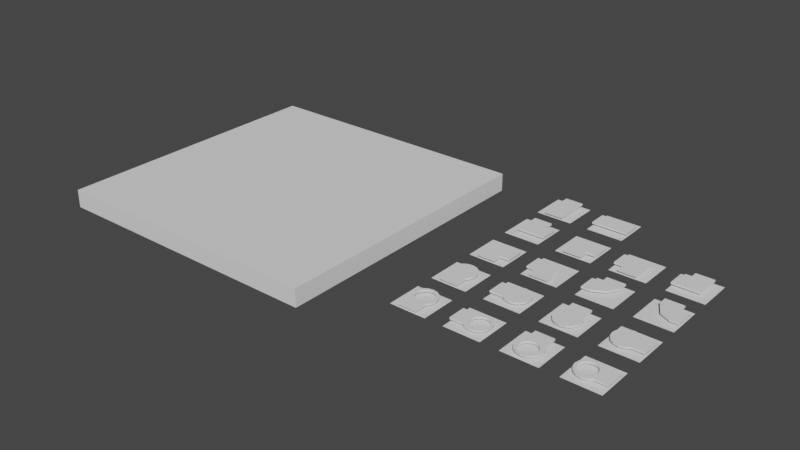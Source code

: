 # Source: Ground_Tiles.blend  (saved by Blender 4.0.36; exported with 4.5.12 LTS)
import bpy
from mathutils import Matrix  # noqa: F401  (used for matrix-valued properties, if any)

bpy.ops.wm.read_factory_settings(use_empty=True)
scene = bpy.context.scene
scene.name = 'Scene'

# ---- collections
col_collection = bpy.data.collections.new('Collection'); scene.collection.children.link(col_collection)

# ---- world
world_world = bpy.data.worlds.new('World'); scene.world = world_world
world_world.use_nodes = True; world_world.node_tree.nodes.clear()
_N = world_world.node_tree.nodes; _L = world_world.node_tree.links
n0 = _N.new('ShaderNodeOutputWorld'); n0.name = 'World Output'; n0.location = (300, 300)
n1 = _N.new('ShaderNodeBackground'); n1.name = 'Background'; n1.location = (10, 300)
n1.inputs[0].default_value = (0.05088, 0.05088, 0.05088, 1.0)
_L.new(n1.outputs[0], n0.inputs[0])
n0.is_active_output = True
world_world.color = (0.05088, 0.05088, 0.05088)
world_world.use_sun_shadow = False
world_world.sun_shadow_jitter_overblur = 0.0

# ---- meshes
me_cube_001 = bpy.data.meshes.new('Cube.001')
me_cube_001.from_pydata([(-1.0, -1.0, -1.0), (-1.0, -1.0, 1.0), (-1.0, 1.0, -1.0), (-1.0, 1.0, 1.0), (1.0, -1.0, -1.0), (1.0, -1.0, 1.0), (1.0, 1.0, -1.0), (1.0, 1.0, 1.0)], [], [(0, 1, 3, 2), (2, 3, 7, 6), (6, 7, 5, 4), (4, 5, 1, 0), (2, 6, 4, 0), (7, 3, 1, 5)])
_uv = me_cube_001.uv_layers.new(name='UVMap')
_uv.uv.foreach_set('vector', [0.375, 0.0, 0.625, 0.0, 0.625, 0.25, 0.375, 0.25, 0.375, 0.25, 0.625, 0.25, 0.625, 0.5, 0.375, 0.5, 0.375, 0.5, 0.625, 0.5, 0.625, 0.75, 0.375, 0.75, 0.375, 0.75, 0.625, 0.75, 0.625, 1.0, 0.375, 1.0, 0.125, 0.5, 0.375, 0.5, 0.375, 0.75, 0.125, 0.75, 0.625, 0.5, 0.875, 0.5, 0.875, 0.75, 0.625, 0.75])
me_cube_001.update()
me_plane_001 = bpy.data.meshes.new('Plane.001')
me_plane_001.from_pydata([(-1.0, -1.0, 0.0), (1.0, -1.0, 0.0), (-1.0, 1.0, 0.0), (1.0, 1.0, 0.0)], [], [(0, 1, 3, 2)])
_uv = me_plane_001.uv_layers.new(name='UVMap')
_uv.uv.foreach_set('vector', [0.0, 0.0, 1.0, 0.0, 1.0, 1.0, 0.0, 1.0])
me_plane_001.update()
me_cube_013 = bpy.data.meshes.new('Cube.013')
me_cube_013.from_pydata([(-1.0, -1.0, 0.0), (-1.0, 1.0, 0.0), (1.0, -1.0, 0.0), (1.0, 1.0, 0.0)], [], [(0, 2, 3, 1)])
_uv = me_cube_013.uv_layers.new(name='UVMap')
_uv.uv.foreach_set('vector', [0.0, 0.0, 1.0, 0.0, 1.0, 1.0, 0.0, 1.0])
me_cube_013.update()
me_cube_014 = bpy.data.meshes.new('Cube.014')
me_cube_014.from_pydata([(-1.0, -1.0, 0.0), (-1.0, 1.0, 0.0), (1.0, -1.0, 0.0), (1.0, 1.0, 0.0)], [], [(0, 2, 3, 1)])
_uv = me_cube_014.uv_layers.new(name='UVMap')
_uv.uv.foreach_set('vector', [0.0, 0.0, 1.0, 0.0, 1.0, 1.0, 0.0, 1.0])
me_cube_014.update()
me_cube_015 = bpy.data.meshes.new('Cube.015')
me_cube_015.from_pydata([(1.0, 1.0, 0.0), (1.0, -1.0, 0.0), (-1.0, 1.0, 0.0), (-1.0, -1.0, 0.0)], [], [(0, 2, 3, 1)])
_uv = me_cube_015.uv_layers.new(name='UVMap')
_uv.uv.foreach_set('vector', [0.0, 0.0, 1.0, 0.0, 1.0, 1.0, 0.0, 1.0])
me_cube_015.update()
me_plane_002 = bpy.data.meshes.new('Plane.002')
me_plane_002.from_pydata([(-1.0, -1.0, 0.0), (1.0, -1.0, 0.0), (-1.0, 1.0, 0.0), (1.0, 1.0, 0.0)], [], [(0, 1, 3, 2)])
_uv = me_plane_002.uv_layers.new(name='UVMap')
_uv.uv.foreach_set('vector', [0.0, 0.0, 1.0, 0.0, 1.0, 1.0, 0.0, 1.0])
me_plane_002.update()
me_cube_017 = bpy.data.meshes.new('Cube.017')
me_cube_017.from_pydata([(1.0, -1.0, 0.0), (-1.0, -1.0, 0.0), (1.0, 1.0, 0.0), (-1.0, 1.0, 0.0)], [], [(0, 2, 3, 1)])
_uv = me_cube_017.uv_layers.new(name='UVMap')
_uv.uv.foreach_set('vector', [0.0, 0.0, 1.0, 0.0, 1.0, 1.0, 0.0, 1.0])
me_cube_017.update()
me_cube_018 = bpy.data.meshes.new('Cube.018')
me_cube_018.from_pydata([(1.0, -1.0, 0.0), (-1.0, -1.0, 0.0), (1.0, 1.0, 0.0), (-1.0, 1.0, 0.0)], [], [(0, 2, 3, 1)])
_uv = me_cube_018.uv_layers.new(name='UVMap')
_uv.uv.foreach_set('vector', [0.0, 0.0, 1.0, 0.0, 1.0, 1.0, 0.0, 1.0])
me_cube_018.update()
me_cube_019 = bpy.data.meshes.new('Cube.019')
me_cube_019.from_pydata([(-1.0, -1.0, 0.0), (-1.0, 1.0, 0.0), (1.0, -1.0, 0.0), (1.0, 1.0, 0.0)], [], [(0, 2, 3, 1)])
_uv = me_cube_019.uv_layers.new(name='UVMap')
_uv.uv.foreach_set('vector', [0.0, 0.0, 1.0, 0.0, 1.0, 1.0, 0.0, 1.0])
me_cube_019.update()
me_cube_020 = bpy.data.meshes.new('Cube.020')
me_cube_020.from_pydata([(-1.0, 1.0, 0.0), (1.0, 1.0, 0.0), (-1.0, -1.0, 0.0), (1.0, -1.0, 0.0)], [], [(0, 2, 3, 1)])
_uv = me_cube_020.uv_layers.new(name='UVMap')
_uv.uv.foreach_set('vector', [0.0, 0.0, 1.0, 0.0, 1.0, 1.0, 0.0, 1.0])
me_cube_020.update()
me_cube_021 = bpy.data.meshes.new('Cube.021')
me_cube_021.from_pydata([(-1.0, 1.0, 0.0), (1.0, 1.0, 0.0), (-1.0, -1.0, 0.0), (1.0, -1.0, 0.0)], [], [(0, 2, 3, 1)])
_uv = me_cube_021.uv_layers.new(name='UVMap')
_uv.uv.foreach_set('vector', [0.0, 0.0, 1.0, 0.0, 1.0, 1.0, 0.0, 1.0])
me_cube_021.update()
me_cube_022 = bpy.data.meshes.new('Cube.022')
me_cube_022.from_pydata([(1.0, 1.0, 0.0), (1.0, -1.0, 0.0), (-1.0, 1.0, 0.0), (-1.0, -1.0, 0.0)], [], [(0, 2, 3, 1)])
_uv = me_cube_022.uv_layers.new(name='UVMap')
_uv.uv.foreach_set('vector', [0.0, 0.0, 1.0, 0.0, 1.0, 1.0, 0.0, 1.0])
me_cube_022.update()
me_cube_023 = bpy.data.meshes.new('Cube.023')
me_cube_023.from_pydata([(1.0, -1.0, 0.0), (-1.0, -1.0, 0.0), (1.0, 1.0, 0.0), (-1.0, 1.0, 0.0)], [], [(0, 2, 3, 1)])
_uv = me_cube_023.uv_layers.new(name='UVMap')
_uv.uv.foreach_set('vector', [0.0, 0.0, 1.0, 0.0, 1.0, 1.0, 0.0, 1.0])
me_cube_023.update()
me_plane_003 = bpy.data.meshes.new('Plane.003')
me_plane_003.from_pydata([], [], [])
_uv = me_plane_003.uv_layers.new(name='UVMap')
_uv.uv.foreach_set('vector', [])
me_plane_003.update()
me_plane_004 = bpy.data.meshes.new('Plane.004')
me_plane_004.from_pydata([(1.0, 1.0, 0.0), (-1.0, 1.0, 0.0), (1.0, -1.0, 0.0), (-1.0, -1.0, 0.0)], [], [(0, 1, 3, 2)])
_uv = me_plane_004.uv_layers.new(name='UVMap')
_uv.uv.foreach_set('vector', [0.0, 0.0, 1.0, 0.0, 1.0, 1.0, 0.0, 1.0])
me_plane_004.update()
me_plane_005 = bpy.data.meshes.new('Plane.005')
me_plane_005.from_pydata([(1.0, -1.0, 0.0), (1.0, 1.0, 0.0), (-1.0, -1.0, 0.0), (-1.0, 1.0, 0.0)], [], [(0, 1, 3, 2)])
_uv = me_plane_005.uv_layers.new(name='UVMap')
_uv.uv.foreach_set('vector', [0.0, 0.0, 1.0, 0.0, 1.0, 1.0, 0.0, 1.0])
me_plane_005.update()
me_plane_006 = bpy.data.meshes.new('Plane.006')
me_plane_006.from_pydata([(-1.0, 1.0, 0.0), (-1.0, -1.0, 0.0), (1.0, 1.0, 0.0), (1.0, -1.0, 0.0)], [], [(0, 1, 3, 2)])
_uv = me_plane_006.uv_layers.new(name='UVMap')
_uv.uv.foreach_set('vector', [0.0, 0.0, 1.0, 0.0, 1.0, 1.0, 0.0, 1.0])
me_plane_006.update()
me_plane_007 = bpy.data.meshes.new('Plane.007')
me_plane_007.from_pydata([(1.0, 1.0, 0.0), (-1.0, 1.0, 0.0), (1.0, -1.0, 0.0), (-1.0, -1.0, 0.0)], [], [(0, 1, 3, 2)])
_uv = me_plane_007.uv_layers.new(name='UVMap')
_uv.uv.foreach_set('vector', [0.0, 0.0, 1.0, 0.0, 1.0, 1.0, 0.0, 1.0])
me_plane_007.update()
me_plane_008 = bpy.data.meshes.new('Plane.008')
me_plane_008.from_pydata([(1.0, -1.0, 0.0), (1.0, 1.0, 0.0), (-1.0, -1.0, 0.0), (-1.0, 1.0, 0.0)], [], [(0, 1, 3, 2)])
_uv = me_plane_008.uv_layers.new(name='UVMap')
_uv.uv.foreach_set('vector', [0.0, 0.0, 1.0, 0.0, 1.0, 1.0, 0.0, 1.0])
me_plane_008.update()
me_plane_009 = bpy.data.meshes.new('Plane.009')
me_plane_009.from_pydata([(-0.272, 0.8566, 0.22), (-0.272, 0.8566, 0.12), (-0.5025, 0.7025, 0.22), (-0.5025, 0.7025, 0.12), (-0.6566, 0.472, 0.22), (-0.6566, 0.472, 0.12), (-0.7107, 0.2, 0.22), (-0.7107, 0.2, 0.12), (-0.6566, -0.07197, 0.22), (-0.6566, -0.07197, 0.12), (-0.5025, -0.3025, 0.22), (-0.5025, -0.3025, 0.12), (0.5025, -0.3025, 0.22), (0.5025, -0.3025, 0.12), (0.6566, -0.07197, 0.22), (0.6566, -0.07197, 0.12), (0.7107, 0.2, 0.22), (0.7107, 0.2, 0.12), (0.6566, 0.472, 0.22), (0.6566, 0.472, 0.12), (0.5025, 0.7025, 0.22), (0.5025, 0.7025, 0.12), (0.272, 0.8566, 0.22), (0.272, 0.8566, 0.12), (-3.137e-09, 0.9107, 0.22), (-3.137e-09, 0.9107, 0.12), (0.5, -0.5, 0.22), (0.5, -0.5, 0.12), (0.5, -1.0, 0.22), (0.5, -1.0, 0.12), (-0.5, -0.5, 0.22), (-0.5, -0.5, 0.12), (-0.5, -1.0, 0.22), (-0.5, -1.0, 0.12)], [], [(10, 11, 31, 30), (12, 10, 30, 26), (13, 12, 26, 27), (11, 13, 27, 31), (22, 24, 0, 2, 4, 6, 8, 10, 12, 14, 16, 18, 20), (25, 23, 21, 19, 17, 15, 13, 11, 9, 7, 5, 3, 1), (1, 0, 24, 25), (3, 2, 0, 1), (5, 4, 2, 3), (7, 6, 4, 5), (9, 8, 6, 7), (11, 10, 8, 9), (15, 14, 12, 13), (17, 16, 14, 15), (19, 18, 16, 17), (21, 20, 18, 19), (23, 22, 20, 21), (25, 24, 22, 23), (26, 30, 32, 28), (31, 27, 29, 33), (29, 28, 32, 33), (27, 26, 28, 29), (33, 32, 30, 31)])
_uv = me_plane_009.uv_layers.new(name='UVMap')
_uv.uv.foreach_set('vector', [0.375, 1.0, 0.375, 0.5, 0.375, 0.25, 0.625, 0.25, 0.625, 1.0, 0.375, 1.0, 0.875, 0.5, 0.625, 0.5, 0.625, 0.5, 0.625, 1.0, 0.625, 0.5, 0.375, 0.5, 0.375, 0.5, 0.625, 0.5, 0.375, 0.5, 0.125, 0.5, 0.9375, 1.0, 0.0, 1.0, 0.0625, 1.0, 0.125, 1.0, 0.1875, 1.0, 0.25, 1.0, 0.3125, 1.0, 0.375, 1.0, 0.625, 1.0, 0.6875, 1.0, 0.75, 1.0, 0.8125, 1.0, 0.875, 1.0, 0.0, 0.5, 0.9375, 0.5, 0.875, 0.5, 0.8125, 0.5, 0.75, 0.5, 0.6875, 0.5, 0.625, 0.5, 0.375, 0.5, 0.3125, 0.5, 0.25, 0.5, 0.1875, 0.5, 0.125, 0.5, 0.0625, 0.5, 0.0625, 0.5, 0.0625, 1.0, 0.0, 1.0, 0.0, 0.5, 0.125, 0.5, 0.125, 1.0, 0.0625, 1.0, 0.0625, 0.5, 0.1875, 0.5, 0.1875, 1.0, 0.125, 1.0, 0.125, 0.5, 0.25, 0.5, 0.25, 1.0, 0.1875, 1.0, 0.1875, 0.5, 0.3125, 0.5, 0.3125, 1.0, 0.25, 1.0, 0.25, 0.5, 0.375, 0.5, 0.375, 1.0, 0.3125, 1.0, 0.3125, 0.5, 0.6875, 0.5, 0.6875, 1.0, 0.625, 1.0, 0.625, 0.5, 0.75, 0.5, 0.75, 1.0, 0.6875, 1.0, 0.6875, 0.5, 0.8125, 0.5, 0.8125, 1.0, 0.75, 1.0, 0.75, 0.5, 0.875, 0.5, 0.875, 1.0, 0.8125, 1.0, 0.8125, 0.5, 0.9375, 0.5, 0.9375, 1.0, 0.875, 1.0, 0.875, 0.5, 1.0, 0.5, 1.0, 1.0, 0.9375, 1.0, 0.9375, 0.5, 0.625, 0.5, 0.875, 0.5, 0.875, 0.75, 0.625, 0.75, 0.125, 0.5, 0.375, 0.5, 0.375, 0.75, 0.125, 0.75, 0.375, 0.75, 0.625, 0.75, 0.625, 1.0, 0.375, 1.0, 0.375, 0.5, 0.625, 0.5, 0.625, 0.75, 0.375, 0.75, 0.375, 0.0, 0.625, 0.0, 0.625, 0.25, 0.375, 0.25])
me_plane_009.update()
me_plane_010 = bpy.data.meshes.new('Plane.010')
me_plane_010.from_pydata([(-0.5, -1.0, 0.12), (-0.5, -1.0, 0.22), (-0.5, -0.5, 0.12), (-0.5, -0.5, 0.22), (0.5, -1.0, 0.12), (0.5, -1.0, 0.22), (0.5, -0.5, 0.12), (0.5, -0.5, 0.22), (-1.56e-08, 0.9107, 0.12), (-1.56e-08, 0.9107, 0.22), (0.272, 0.8566, 0.12), (0.272, 0.8566, 0.22), (0.5025, 0.7025, 0.12), (0.5025, 0.7025, 0.22), (0.6566, 0.472, 0.12), (0.6566, 0.472, 0.22), (0.7107, 0.2, 0.12), (0.7107, 0.2, 0.22), (0.6566, -0.07197, 0.12), (0.6566, -0.07197, 0.22), (0.5025, -0.3025, 0.12), (0.5025, -0.3025, 0.22), (-0.5025, -0.3025, 0.12), (-0.5025, -0.3025, 0.22), (-0.6566, -0.07197, 0.12), (-0.6566, -0.07197, 0.22), (-0.7107, 0.2, 0.12), (-0.7107, 0.2, 0.22), (-0.6566, 0.472, 0.12), (-0.6566, 0.472, 0.22), (-0.5025, 0.7025, 0.12), (-0.5025, 0.7025, 0.22), (-0.272, 0.8566, 0.12), (-0.272, 0.8566, 0.22), (0.4491, 0.476, 0.12), (-0.3437, -0.05374, 0.12), (-0.4491, 0.104, 0.12), (-1.56e-08, -0.1961, 0.12), (0.3437, -0.05374, 0.12), (0.186, -0.1591, 0.12), (-0.186, -0.1591, 0.12), (-0.4381, 0.4925, 0.12), (-0.4491, 0.476, 0.12), (-0.3437, 0.6337, 0.12), (-0.186, 0.7391, 0.12), (-1.56e-08, 0.7761, 0.12), (-0.4861, 0.29, 0.12), (0.186, 0.7391, 0.12), (0.2025, 0.7281, 0.12), (0.3437, 0.6337, 0.12), (0.4861, 0.29, 0.12), (0.4491, 0.104, 0.12), (-0.4491, 0.476, 0.22), (-0.186, 0.7391, 0.22), (-0.3437, 0.6337, 0.22), (-0.4491, 0.104, 0.22), (-0.3437, -0.05374, 0.22), (-0.186, -0.1591, 0.22), (-1.56e-08, -0.1961, 0.22), (0.3437, -0.05374, 0.22), (0.186, -0.1591, 0.22), (0.186, 0.7391, 0.22), (0.4861, 0.29, 0.22), (0.4491, 0.476, 0.22), (0.3437, 0.6337, 0.22), (-0.4861, 0.29, 0.22), (-1.56e-08, 0.7761, 0.22), (0.4491, 0.104, 0.22)], [], [(0, 1, 3, 2), (6, 7, 5, 4), (4, 5, 1, 0), (2, 6, 4, 0), (7, 3, 1, 5), (8, 9, 11, 10), (10, 11, 13, 12), (12, 13, 15, 14), (14, 15, 17, 16), (16, 17, 19, 18), (18, 19, 21, 20), (22, 23, 25, 24), (24, 25, 27, 26), (26, 27, 29, 28), (28, 29, 31, 30), (30, 31, 33, 32), (32, 33, 9, 8), (41, 30, 32, 8, 10, 48, 47, 45, 44, 43), (10, 12, 14, 16, 18, 20, 22, 24, 26, 28, 30, 41, 42, 46, 36, 35, 40, 37, 39, 38, 51, 50, 34, 49, 48), (52, 31, 29, 27, 25, 23, 21, 19, 17, 15, 13, 11, 9, 66, 61, 64, 63, 62, 67, 59, 60, 58, 57, 56, 55, 65), (66, 9, 33, 31, 52, 54, 53), (22, 20, 6, 2), (20, 21, 7, 6), (21, 23, 3, 7), (23, 22, 2, 3), (66, 45, 47, 61), (61, 47, 48, 49, 64), (64, 49, 34, 63), (34, 50, 62, 63), (50, 51, 67, 62), (51, 38, 59, 67), (38, 39, 60, 59), (39, 37, 58, 60), (37, 40, 57, 58), (40, 35, 56, 57), (35, 36, 55, 56), (55, 36, 46, 65), (65, 46, 42, 52), (52, 42, 41, 43, 54), (54, 43, 44, 53), (53, 44, 45, 66)])
_uv = me_plane_010.uv_layers.new(name='UVMap')
_uv.uv.foreach_set('vector', [0.375, 0.0, 0.625, 0.0, 0.625, 0.25, 0.375, 0.25, 0.375, 0.5, 0.625, 0.5, 0.625, 0.75, 0.375, 0.75, 0.375, 0.75, 0.625, 0.75, 0.625, 1.0, 0.375, 1.0, 0.125, 0.5, 0.375, 0.5, 0.375, 0.75, 0.125, 0.75, 0.625, 0.5, 0.875, 0.5, 0.875, 0.75, 0.625, 0.75, 1.0, 0.5, 1.0, 1.0, 0.9375, 1.0, 0.9375, 0.5, 0.9375, 0.5, 0.9375, 1.0, 0.875, 1.0, 0.875, 0.5, 0.875, 0.5, 0.875, 1.0, 0.8125, 1.0, 0.8125, 0.5, 0.8125, 0.5, 0.8125, 1.0, 0.75, 1.0, 0.75, 0.5, 0.75, 0.5, 0.75, 1.0, 0.6875, 1.0, 0.6875, 0.5, 0.6875, 0.5, 0.6875, 1.0, 0.625, 1.0, 0.625, 0.5, 0.375, 0.5, 0.375, 1.0, 0.3125, 1.0, 0.3125, 0.5, 0.3125, 0.5, 0.3125, 1.0, 0.25, 1.0, 0.25, 0.5, 0.25, 0.5, 0.25, 1.0, 0.1875, 1.0, 0.1875, 0.5, 0.1875, 0.5, 0.1875, 1.0, 0.125, 1.0, 0.125, 0.5, 0.125, 0.5, 0.125, 1.0, 0.0625, 1.0, 0.0625, 0.5, 0.0625, 0.5, 0.0625, 1.0, 0.0, 1.0, 0.0, 0.5, 0.1984, 0.5, 0.125, 0.5, 0.0625, 0.5, 0.0, 0.5, 0.9375, 0.5, 0.6675, 0.5, 0.6283, 0.5, 0.1609, 0.5, 0.1143, 0.5, 0.1541, 0.5, 0.9375, 0.5, 0.875, 0.5, 0.8125, 0.5, 0.75, 0.5, 0.6875, 0.5, 0.625, 0.5, 0.375, 0.5, 0.3125, 0.5, 0.25, 0.5, 0.1875, 0.5, 0.125, 0.5, 0.1984, 0.5, 0.2028, 0.5, 0.2542, 0.5, 0.308, 0.5, 0.3671, 0.5, 0.4306, 0.5, 0.4897, 0.5, 0.5452, 0.5, 0.6047, 0.5, 0.6663, 0.5, 0.7236, 0.5, 0.7751, 0.5, 0.8097, 0.5, 0.6675, 0.5, 0.2028, 1.0, 0.125, 1.0, 0.1875, 1.0, 0.25, 1.0, 0.3125, 1.0, 0.375, 1.0, 0.625, 1.0, 0.6875, 1.0, 0.75, 1.0, 0.8125, 1.0, 0.875, 1.0, 0.9375, 1.0, 0.0, 1.0, 0.1609, 1.0, 0.6283, 1.0, 0.8097, 1.0, 0.7751, 1.0, 0.7236, 1.0, 0.6663, 1.0, 0.6047, 1.0, 0.5452, 1.0, 0.4897, 1.0, 0.4306, 1.0, 0.3671, 1.0, 0.308, 1.0, 0.2542, 1.0, 0.1609, 1.0, 0.0, 1.0, 0.0625, 1.0, 0.125, 1.0, 0.2028, 1.0, 0.1541, 1.0, 0.1143, 1.0, 0.375, 0.5, 0.625, 0.5, 0.375, 0.5, 0.125, 0.5, 0.625, 0.5, 0.625, 1.0, 0.625, 0.5, 0.375, 0.5, 0.625, 1.0, 0.375, 1.0, 0.875, 0.5, 0.625, 0.5, 0.375, 1.0, 0.375, 0.5, 0.375, 0.25, 0.625, 0.25, 1.0, 0.9477, 1.0, 0.5523, 0.9375, 0.5523, 0.9375, 0.9477, 0.9375, 0.9477, 0.9375, 0.5523, 0.931, 0.5523, 0.875, 0.5523, 0.875, 0.9477, 0.875, 0.9477, 0.875, 0.5523, 0.8125, 0.5523, 0.8125, 0.9477, 0.8125, 0.5523, 0.75, 0.5523, 0.75, 0.9477, 0.8125, 0.9477, 0.75, 0.5523, 0.6875, 0.5523, 0.6875, 0.9477, 0.75, 0.9477, 0.6875, 0.5523, 0.625, 0.5523, 0.625, 0.9477, 0.6875, 0.9477, 0.625, 0.5523, 0.5625, 0.5523, 0.5625, 0.9477, 0.625, 0.9477, 0.5625, 0.5523, 0.5, 0.5523, 0.5, 0.9477, 0.5625, 0.9477, 0.5, 0.5523, 0.4375, 0.5523, 0.4375, 0.9477, 0.5, 0.9477, 0.4375, 0.5523, 0.375, 0.5523, 0.375, 0.9477, 0.4375, 0.9477, 0.375, 0.5523, 0.3125, 0.5523, 0.3125, 0.9477, 0.375, 0.9477, 0.3125, 0.9477, 0.3125, 0.5523, 0.25, 0.5523, 0.25, 0.9477, 0.25, 0.9477, 0.25, 0.5523, 0.1875, 0.5523, 0.1875, 0.9477, 0.1875, 0.9477, 0.1875, 0.5523, 0.181, 0.5523, 0.125, 0.5523, 0.125, 0.9477, 0.125, 0.9477, 0.125, 0.5523, 0.0625, 0.5523, 0.0625, 0.9477, 0.0625, 0.9477, 0.0625, 0.5523, 0.0, 0.5523, 0.0, 0.9477])
me_plane_010.update()
me_cube_002 = bpy.data.meshes.new('Cube.002')
me_cube_002.from_pydata([(1.0, -0.5, 0.12), (1.0, -0.5, 0.22), (-0.5, -0.5, 0.12), (-0.5, -0.5, 0.22), (1.0, 0.5, 0.12), (1.0, 0.5, 0.22), (-0.5, 0.5, 0.12), (-0.5, 0.5, 0.22), (0.5, -0.5, 0.12), (0.5, -0.5, 0.22), (0.5, 0.5, 0.12), (0.5, 0.5, 0.22), (-0.5, 1.0, 0.22), (0.5, 1.0, 0.22), (-0.5, 1.0, 0.12), (0.5, 1.0, 0.12)], [], [(8, 9, 3, 2), (2, 3, 7, 6), (10, 11, 5, 4), (4, 5, 1, 0), (8, 10, 4, 0), (11, 9, 1, 5), (7, 3, 9, 11), (2, 6, 10, 8), (0, 1, 9, 8), (11, 13, 12, 7), (10, 6, 14, 15), (6, 7, 12, 14), (12, 13, 15, 14), (10, 15, 13, 11)])
_uv = me_cube_002.uv_layers.new(name='UVMap')
_uv.uv.foreach_set('vector', [0.375, 0.125, 0.625, 0.125, 0.625, 0.25, 0.375, 0.25, 0.375, 0.25, 0.625, 0.25, 0.625, 0.5, 0.375, 0.5, 0.375, 0.625, 0.625, 0.625, 0.625, 0.75, 0.375, 0.75, 0.375, 0.75, 0.625, 0.75, 0.625, 1.0, 0.375, 1.0, 0.125, 0.625, 0.375, 0.625, 0.375, 0.75, 0.125, 0.75, 0.625, 0.625, 0.875, 0.625, 0.875, 0.75, 0.625, 0.75, 0.625, 0.5, 0.875, 0.5, 0.875, 0.625, 0.625, 0.625, 0.125, 0.5, 0.375, 0.5, 0.375, 0.625, 0.125, 0.625, 0.375, 0.0, 0.625, 0.0, 0.625, 0.125, 0.375, 0.125, 0.625, 0.625, 0.625, 0.625, 0.625, 0.5, 0.625, 0.5, 0.375, 0.625, 0.375, 0.5, 0.375, 0.5, 0.375, 0.625, 0.375, 0.5, 0.625, 0.5, 0.625, 0.5, 0.375, 0.5, 0.625, 0.5, 0.625, 0.625, 0.375, 0.625, 0.375, 0.5, 0.375, 0.625, 0.375, 0.625, 0.625, 0.625, 0.625, 0.625])
me_cube_002.update()
me_cube_003 = bpy.data.meshes.new('Cube.003')
me_cube_003.from_pydata([(-0.5, -1.0, 0.12), (-0.5, -1.0, 0.22), (-0.2, 0.1, 0.12), (-0.2, 0.1, 0.22), (0.5, -1.0, 0.12), (0.5, -1.0, 0.22), (0.5, 0.5, 0.12), (0.5, 0.5, 0.22), (-0.5, -0.5, 0.12), (-0.5, -0.5, 0.22), (0.5, -0.5, 0.12), (0.5, -0.5, 0.22), (1.0, 0.5, 0.22), (1.0, -0.5, 0.22), (1.0, 0.5, 0.12), (1.0, -0.5, 0.12)], [], [(8, 9, 3, 2), (2, 3, 7, 6), (10, 11, 5, 4), (4, 5, 1, 0), (8, 10, 4, 0), (11, 9, 1, 5), (7, 3, 9, 11), (2, 6, 10, 8), (13, 15, 14, 12), (0, 1, 9, 8), (11, 13, 12, 7), (11, 10, 15, 13), (10, 6, 14, 15), (6, 7, 12, 14)])
_uv = me_cube_003.uv_layers.new(name='UVMap')
_uv.uv.foreach_set('vector', [0.375, 0.125, 0.625, 0.125, 0.625, 0.25, 0.375, 0.25, 0.375, 0.25, 0.625, 0.25, 0.625, 0.5, 0.375, 0.5, 0.375, 0.625, 0.625, 0.625, 0.625, 0.75, 0.375, 0.75, 0.375, 0.75, 0.625, 0.75, 0.625, 1.0, 0.375, 1.0, 0.125, 0.625, 0.375, 0.625, 0.375, 0.75, 0.125, 0.75, 0.625, 0.625, 0.875, 0.625, 0.875, 0.75, 0.625, 0.75, 0.625, 0.5, 0.875, 0.5, 0.875, 0.625, 0.625, 0.625, 0.125, 0.5, 0.375, 0.5, 0.375, 0.625, 0.125, 0.625, 0.625, 0.625, 0.625, 0.625, 0.625, 0.5, 0.625, 0.5, 0.375, 0.0, 0.625, 0.0, 0.625, 0.125, 0.375, 0.125, 0.625, 0.625, 0.625, 0.625, 0.625, 0.5, 0.625, 0.5, 0.625, 0.625, 0.375, 0.625, 0.625, 0.625, 0.625, 0.625, 0.375, 0.625, 0.375, 0.5, 0.625, 0.5, 0.625, 0.625, 0.375, 0.5, 0.625, 0.5, 0.625, 0.5, 0.625, 0.5])
me_cube_003.update()
me_cube_004 = bpy.data.meshes.new('Cube.004')
me_cube_004.from_pydata([(-0.5, -1.0, 0.12), (-0.5, -1.0, 0.22), (-0.5, 1.0, 0.12), (-0.5, 1.0, 0.22), (0.5, -1.0, 0.12), (0.5, -1.0, 0.22), (0.5, 1.0, 0.12), (0.5, 1.0, 0.22)], [], [(0, 1, 3, 2), (2, 3, 7, 6), (6, 7, 5, 4), (4, 5, 1, 0), (2, 6, 4, 0), (7, 3, 1, 5)])
_uv = me_cube_004.uv_layers.new(name='UVMap')
_uv.uv.foreach_set('vector', [0.375, 0.0, 0.625, 0.0, 0.625, 0.25, 0.375, 0.25, 0.375, 0.25, 0.625, 0.25, 0.625, 0.5, 0.375, 0.5, 0.375, 0.5, 0.625, 0.5, 0.625, 0.75, 0.375, 0.75, 0.375, 0.75, 0.625, 0.75, 0.625, 1.0, 0.375, 1.0, 0.125, 0.5, 0.375, 0.5, 0.375, 0.75, 0.125, 0.75, 0.625, 0.5, 0.875, 0.5, 0.875, 0.75, 0.625, 0.75])
me_cube_004.update()
me_cube_005 = bpy.data.meshes.new('Cube.005')
me_cube_005.from_pydata([(1.0, -0.5, 0.12), (1.0, -0.5, 0.22), (-1.0, -0.5, 0.12), (-1.0, -0.5, 0.22), (1.0, 0.5, 0.12), (1.0, 0.5, 0.22), (-1.0, 0.5, 0.12), (-1.0, 0.5, 0.22)], [], [(0, 1, 3, 2), (2, 3, 7, 6), (6, 7, 5, 4), (4, 5, 1, 0), (2, 6, 4, 0), (7, 3, 1, 5)])
_uv = me_cube_005.uv_layers.new(name='UVMap')
_uv.uv.foreach_set('vector', [0.375, 0.0, 0.625, 0.0, 0.625, 0.25, 0.375, 0.25, 0.375, 0.25, 0.625, 0.25, 0.625, 0.5, 0.375, 0.5, 0.375, 0.5, 0.625, 0.5, 0.625, 0.75, 0.375, 0.75, 0.375, 0.75, 0.625, 0.75, 0.625, 1.0, 0.375, 1.0, 0.125, 0.5, 0.375, 0.5, 0.375, 0.75, 0.125, 0.75, 0.625, 0.5, 0.875, 0.5, 0.875, 0.75, 0.625, 0.75])
me_cube_005.update()
me_cube_006 = bpy.data.meshes.new('Cube.006')
me_cube_006.from_pydata([(-0.5, -1.0, 0.12), (-0.5, -1.0, 0.22), (-0.5, 0.5, 0.12), (-0.5, 0.5, 0.22), (0.5, -1.0, 0.12), (0.5, -1.0, 0.22), (0.5, 0.5, 0.12), (0.5, 0.5, 0.22), (-0.5, -0.5, 0.12), (-0.5, -0.5, 0.22), (0.5, -0.5, 0.12), (0.5, -0.5, 0.22), (1.0, 0.5, 0.22), (1.0, -0.5, 0.22), (1.0, 0.5, 0.12), (1.0, -0.5, 0.12)], [], [(8, 9, 3, 2), (2, 3, 7, 6), (10, 11, 5, 4), (4, 5, 1, 0), (8, 10, 4, 0), (11, 9, 1, 5), (7, 3, 9, 11), (2, 6, 10, 8), (0, 1, 9, 8), (11, 13, 12, 7), (10, 6, 14, 15), (6, 7, 12, 14), (12, 13, 15, 14), (10, 15, 13, 11)])
_uv = me_cube_006.uv_layers.new(name='UVMap')
_uv.uv.foreach_set('vector', [0.375, 0.125, 0.625, 0.125, 0.625, 0.25, 0.375, 0.25, 0.375, 0.25, 0.625, 0.25, 0.625, 0.5, 0.375, 0.5, 0.375, 0.625, 0.625, 0.625, 0.625, 0.75, 0.375, 0.75, 0.375, 0.75, 0.625, 0.75, 0.625, 1.0, 0.375, 1.0, 0.125, 0.625, 0.375, 0.625, 0.375, 0.75, 0.125, 0.75, 0.625, 0.625, 0.875, 0.625, 0.875, 0.75, 0.625, 0.75, 0.625, 0.5, 0.875, 0.5, 0.875, 0.625, 0.625, 0.625, 0.125, 0.5, 0.375, 0.5, 0.375, 0.625, 0.125, 0.625, 0.375, 0.0, 0.625, 0.0, 0.625, 0.125, 0.375, 0.125, 0.625, 0.625, 0.625, 0.625, 0.625, 0.5, 0.625, 0.5, 0.375, 0.625, 0.375, 0.5, 0.375, 0.5, 0.375, 0.625, 0.375, 0.5, 0.625, 0.5, 0.625, 0.5, 0.375, 0.5, 0.625, 0.5, 0.625, 0.625, 0.375, 0.625, 0.375, 0.5, 0.375, 0.625, 0.375, 0.625, 0.625, 0.625, 0.625, 0.625])
me_cube_006.update()
me_cube_007 = bpy.data.meshes.new('Cube.007')
me_cube_007.from_pydata([(-1.0, 0.5, 0.12), (-1.0, 0.5, 0.22), (0.1, 0.2, 0.12), (0.1, 0.2, 0.22), (-1.0, -0.5, 0.12), (-1.0, -0.5, 0.22), (0.5, -0.5, 0.12), (0.5, -0.5, 0.22), (-0.5, 0.5, 0.12), (-0.5, 0.5, 0.22), (-0.5, -0.5, 0.12), (-0.5, -0.5, 0.22), (0.5, -1.0, 0.22), (-0.5, -1.0, 0.22), (0.5, -1.0, 0.12), (-0.5, -1.0, 0.12)], [], [(8, 9, 3, 2), (2, 3, 7, 6), (10, 11, 5, 4), (4, 5, 1, 0), (8, 10, 4, 0), (11, 9, 1, 5), (7, 3, 9, 11), (2, 6, 10, 8), (13, 15, 14, 12), (0, 1, 9, 8), (11, 13, 12, 7), (11, 10, 15, 13), (10, 6, 14, 15), (6, 7, 12, 14)])
_uv = me_cube_007.uv_layers.new(name='UVMap')
_uv.uv.foreach_set('vector', [0.375, 0.125, 0.625, 0.125, 0.625, 0.25, 0.375, 0.25, 0.375, 0.25, 0.625, 0.25, 0.625, 0.5, 0.375, 0.5, 0.375, 0.625, 0.625, 0.625, 0.625, 0.75, 0.375, 0.75, 0.375, 0.75, 0.625, 0.75, 0.625, 1.0, 0.375, 1.0, 0.125, 0.625, 0.375, 0.625, 0.375, 0.75, 0.125, 0.75, 0.625, 0.625, 0.875, 0.625, 0.875, 0.75, 0.625, 0.75, 0.625, 0.5, 0.875, 0.5, 0.875, 0.625, 0.625, 0.625, 0.125, 0.5, 0.375, 0.5, 0.375, 0.625, 0.125, 0.625, 0.625, 0.625, 0.625, 0.625, 0.625, 0.5, 0.625, 0.5, 0.375, 0.0, 0.625, 0.0, 0.625, 0.125, 0.375, 0.125, 0.625, 0.625, 0.625, 0.625, 0.625, 0.5, 0.625, 0.5, 0.625, 0.625, 0.375, 0.625, 0.625, 0.625, 0.625, 0.625, 0.375, 0.625, 0.375, 0.5, 0.625, 0.5, 0.625, 0.625, 0.375, 0.5, 0.625, 0.5, 0.625, 0.5, 0.625, 0.5])
me_cube_007.update()
me_plane_011 = bpy.data.meshes.new('Plane.011')
me_plane_011.from_pydata([(-1.0, 1.0, 0.0), (-1.0, -1.0, 0.0), (1.0, 1.0, 0.0), (1.0, -1.0, 0.0)], [], [(0, 1, 3, 2)])
_uv = me_plane_011.uv_layers.new(name='UVMap')
_uv.uv.foreach_set('vector', [0.0, 0.0, 1.0, 0.0, 1.0, 1.0, 0.0, 1.0])
me_plane_011.update()
me_plane_012 = bpy.data.meshes.new('Plane.012')
me_plane_012.from_pydata([(-1.0, 0.5, 0.12), (-1.0, 0.5, 0.22), (-0.5, 0.5, 0.12), (-0.5, 0.5, 0.22), (-1.0, -0.5, 0.12), (-1.0, -0.5, 0.22), (-0.5, -0.5, 0.12), (-0.5, -0.5, 0.22), (0.9107, -3.667e-08, 0.12), (0.9107, -3.667e-08, 0.22), (0.8566, -0.272, 0.12), (0.8566, -0.272, 0.22), (0.7025, -0.5025, 0.12), (0.7025, -0.5025, 0.22), (0.472, -0.6566, 0.12), (0.472, -0.6566, 0.22), (0.2, -0.7107, 0.12), (0.2, -0.7107, 0.22), (-0.07197, -0.6566, 0.12), (-0.07197, -0.6566, 0.22), (-0.3025, -0.5025, 0.12), (-0.3025, -0.5025, 0.22), (-0.3025, 0.5025, 0.12), (-0.3025, 0.5025, 0.22), (-0.07197, 0.6566, 0.12), (-0.07197, 0.6566, 0.22), (0.2, 0.7107, 0.12), (0.2, 0.7107, 0.22), (0.472, 0.6566, 0.12), (0.472, 0.6566, 0.22), (0.7025, 0.5025, 0.12), (0.7025, 0.5025, 0.22), (0.8566, 0.272, 0.12), (0.8566, 0.272, 0.22)], [], [(0, 1, 3, 2), (6, 7, 5, 4), (4, 5, 1, 0), (2, 6, 4, 0), (7, 3, 1, 5), (8, 9, 11, 10), (10, 11, 13, 12), (12, 13, 15, 14), (14, 15, 17, 16), (16, 17, 19, 18), (18, 19, 21, 20), (22, 23, 25, 24), (24, 25, 27, 26), (26, 27, 29, 28), (28, 29, 31, 30), (30, 31, 33, 32), (32, 33, 9, 8), (8, 10, 12, 14, 16, 18, 20, 22, 24, 26, 28, 30, 32), (11, 9, 33, 31, 29, 27, 25, 23, 21, 19, 17, 15, 13), (22, 20, 6, 2), (20, 21, 7, 6), (21, 23, 3, 7), (23, 22, 2, 3)])
_uv = me_plane_012.uv_layers.new(name='UVMap')
_uv.uv.foreach_set('vector', [0.375, 0.0, 0.625, 0.0, 0.625, 0.25, 0.375, 0.25, 0.375, 0.5, 0.625, 0.5, 0.625, 0.75, 0.375, 0.75, 0.375, 0.75, 0.625, 0.75, 0.625, 1.0, 0.375, 1.0, 0.125, 0.5, 0.375, 0.5, 0.375, 0.75, 0.125, 0.75, 0.625, 0.5, 0.875, 0.5, 0.875, 0.75, 0.625, 0.75, 1.0, 0.5, 1.0, 1.0, 0.9375, 1.0, 0.9375, 0.5, 0.9375, 0.5, 0.9375, 1.0, 0.875, 1.0, 0.875, 0.5, 0.875, 0.5, 0.875, 1.0, 0.8125, 1.0, 0.8125, 0.5, 0.8125, 0.5, 0.8125, 1.0, 0.75, 1.0, 0.75, 0.5, 0.75, 0.5, 0.75, 1.0, 0.6875, 1.0, 0.6875, 0.5, 0.6875, 0.5, 0.6875, 1.0, 0.625, 1.0, 0.625, 0.5, 0.375, 0.5, 0.375, 1.0, 0.3125, 1.0, 0.3125, 0.5, 0.3125, 0.5, 0.3125, 1.0, 0.25, 1.0, 0.25, 0.5, 0.25, 0.5, 0.25, 1.0, 0.1875, 1.0, 0.1875, 0.5, 0.1875, 0.5, 0.1875, 1.0, 0.125, 1.0, 0.125, 0.5, 0.125, 0.5, 0.125, 1.0, 0.0625, 1.0, 0.0625, 0.5, 0.0625, 0.5, 0.0625, 1.0, 0.0, 1.0, 0.0, 0.5, 0.0, 0.5, 0.9375, 0.5, 0.875, 0.5, 0.8125, 0.5, 0.75, 0.5, 0.6875, 0.5, 0.625, 0.5, 0.375, 0.5, 0.3125, 0.5, 0.25, 0.5, 0.1875, 0.5, 0.125, 0.5, 0.0625, 0.5, 0.9375, 1.0, 0.0, 1.0, 0.0625, 1.0, 0.125, 1.0, 0.1875, 1.0, 0.25, 1.0, 0.3125, 1.0, 0.375, 1.0, 0.625, 1.0, 0.6875, 1.0, 0.75, 1.0, 0.8125, 1.0, 0.875, 1.0, 0.375, 0.5, 0.625, 0.5, 0.375, 0.5, 0.125, 0.5, 0.625, 0.5, 0.625, 1.0, 0.625, 0.5, 0.375, 0.5, 0.625, 1.0, 0.375, 1.0, 0.875, 0.5, 0.625, 0.5, 0.375, 1.0, 0.375, 0.5, 0.375, 0.25, 0.625, 0.25])
me_plane_012.update()
me_plane_013 = bpy.data.meshes.new('Plane.013')
me_plane_013.from_pydata([(0.5, 1.0, 0.12), (0.5, 1.0, 0.22), (0.5, 0.5, 0.12), (0.5, 0.5, 0.22), (-0.5, 1.0, 0.12), (-0.5, 1.0, 0.22), (-0.5, 0.5, 0.12), (-0.5, 0.5, 0.22), (-2.936e-07, -0.9107, 0.12), (-2.936e-07, -0.9107, 0.22), (-0.272, -0.8566, 0.12), (-0.272, -0.8566, 0.22), (-0.5025, -0.7025, 0.12), (-0.5025, -0.7025, 0.22), (-0.6566, -0.472, 0.12), (-0.6566, -0.472, 0.22), (-0.7107, -0.2, 0.12), (-0.7107, -0.2, 0.22), (-0.6566, 0.07197, 0.12), (-0.6566, 0.07197, 0.22), (-0.5025, 0.3025, 0.12), (-0.5025, 0.3025, 0.22), (0.5025, 0.3025, 0.12), (0.5025, 0.3025, 0.22), (0.6566, 0.07197, 0.12), (0.6566, 0.07197, 0.22), (0.7107, -0.2, 0.12), (0.7107, -0.2, 0.22), (0.6566, -0.472, 0.12), (0.6566, -0.472, 0.22), (0.5025, -0.7025, 0.12), (0.5025, -0.7025, 0.22), (0.272, -0.8566, 0.12), (0.272, -0.8566, 0.22)], [], [(0, 1, 3, 2), (6, 7, 5, 4), (4, 5, 1, 0), (2, 6, 4, 0), (7, 3, 1, 5), (8, 9, 11, 10), (10, 11, 13, 12), (12, 13, 15, 14), (14, 15, 17, 16), (16, 17, 19, 18), (18, 19, 21, 20), (22, 23, 25, 24), (24, 25, 27, 26), (26, 27, 29, 28), (28, 29, 31, 30), (30, 31, 33, 32), (32, 33, 9, 8), (8, 10, 12, 14, 16, 18, 20, 22, 24, 26, 28, 30, 32), (11, 9, 33, 31, 29, 27, 25, 23, 21, 19, 17, 15, 13), (22, 20, 6, 2), (20, 21, 7, 6), (21, 23, 3, 7), (23, 22, 2, 3)])
_uv = me_plane_013.uv_layers.new(name='UVMap')
_uv.uv.foreach_set('vector', [0.375, 0.0, 0.625, 0.0, 0.625, 0.25, 0.375, 0.25, 0.375, 0.5, 0.625, 0.5, 0.625, 0.75, 0.375, 0.75, 0.375, 0.75, 0.625, 0.75, 0.625, 1.0, 0.375, 1.0, 0.125, 0.5, 0.375, 0.5, 0.375, 0.75, 0.125, 0.75, 0.625, 0.5, 0.875, 0.5, 0.875, 0.75, 0.625, 0.75, 1.0, 0.5, 1.0, 1.0, 0.9375, 1.0, 0.9375, 0.5, 0.9375, 0.5, 0.9375, 1.0, 0.875, 1.0, 0.875, 0.5, 0.875, 0.5, 0.875, 1.0, 0.8125, 1.0, 0.8125, 0.5, 0.8125, 0.5, 0.8125, 1.0, 0.75, 1.0, 0.75, 0.5, 0.75, 0.5, 0.75, 1.0, 0.6875, 1.0, 0.6875, 0.5, 0.6875, 0.5, 0.6875, 1.0, 0.625, 1.0, 0.625, 0.5, 0.375, 0.5, 0.375, 1.0, 0.3125, 1.0, 0.3125, 0.5, 0.3125, 0.5, 0.3125, 1.0, 0.25, 1.0, 0.25, 0.5, 0.25, 0.5, 0.25, 1.0, 0.1875, 1.0, 0.1875, 0.5, 0.1875, 0.5, 0.1875, 1.0, 0.125, 1.0, 0.125, 0.5, 0.125, 0.5, 0.125, 1.0, 0.0625, 1.0, 0.0625, 0.5, 0.0625, 0.5, 0.0625, 1.0, 0.0, 1.0, 0.0, 0.5, 0.0, 0.5, 0.9375, 0.5, 0.875, 0.5, 0.8125, 0.5, 0.75, 0.5, 0.6875, 0.5, 0.625, 0.5, 0.375, 0.5, 0.3125, 0.5, 0.25, 0.5, 0.1875, 0.5, 0.125, 0.5, 0.0625, 0.5, 0.9375, 1.0, 0.0, 1.0, 0.0625, 1.0, 0.125, 1.0, 0.1875, 1.0, 0.25, 1.0, 0.3125, 1.0, 0.375, 1.0, 0.625, 1.0, 0.6875, 1.0, 0.75, 1.0, 0.8125, 1.0, 0.875, 1.0, 0.375, 0.5, 0.625, 0.5, 0.375, 0.5, 0.125, 0.5, 0.625, 0.5, 0.625, 1.0, 0.625, 0.5, 0.375, 0.5, 0.625, 1.0, 0.375, 1.0, 0.875, 0.5, 0.625, 0.5, 0.375, 1.0, 0.375, 0.5, 0.375, 0.25, 0.625, 0.25])
me_plane_013.update()
me_plane_014 = bpy.data.meshes.new('Plane.014')
me_plane_014.from_pydata([(1.0, -0.5, 0.12), (1.0, -0.5, 0.22), (0.5, -0.5, 0.12), (0.5, -0.5, 0.22), (1.0, 0.5, 0.12), (1.0, 0.5, 0.22), (0.5, 0.5, 0.12), (0.5, 0.5, 0.22), (-0.9107, 4.42e-07, 0.12), (-0.9107, 4.42e-07, 0.22), (-0.8566, 0.272, 0.12), (-0.8566, 0.272, 0.22), (-0.7025, 0.5025, 0.12), (-0.7025, 0.5025, 0.22), (-0.472, 0.6566, 0.12), (-0.472, 0.6566, 0.22), (-0.2, 0.7107, 0.12), (-0.2, 0.7107, 0.22), (0.07197, 0.6566, 0.12), (0.07197, 0.6566, 0.22), (0.3025, 0.5025, 0.12), (0.3025, 0.5025, 0.22), (0.3025, -0.5025, 0.12), (0.3025, -0.5025, 0.22), (0.07197, -0.6566, 0.12), (0.07197, -0.6566, 0.22), (-0.2, -0.7107, 0.12), (-0.2, -0.7107, 0.22), (-0.472, -0.6566, 0.12), (-0.472, -0.6566, 0.22), (-0.7025, -0.5025, 0.12), (-0.7025, -0.5025, 0.22), (-0.8566, -0.272, 0.12), (-0.8566, -0.272, 0.22)], [], [(0, 1, 3, 2), (6, 7, 5, 4), (4, 5, 1, 0), (2, 6, 4, 0), (7, 3, 1, 5), (8, 9, 11, 10), (10, 11, 13, 12), (12, 13, 15, 14), (14, 15, 17, 16), (16, 17, 19, 18), (18, 19, 21, 20), (22, 23, 25, 24), (24, 25, 27, 26), (26, 27, 29, 28), (28, 29, 31, 30), (30, 31, 33, 32), (32, 33, 9, 8), (8, 10, 12, 14, 16, 18, 20, 22, 24, 26, 28, 30, 32), (11, 9, 33, 31, 29, 27, 25, 23, 21, 19, 17, 15, 13), (22, 20, 6, 2), (20, 21, 7, 6), (21, 23, 3, 7), (23, 22, 2, 3)])
_uv = me_plane_014.uv_layers.new(name='UVMap')
_uv.uv.foreach_set('vector', [0.375, 0.0, 0.625, 0.0, 0.625, 0.25, 0.375, 0.25, 0.375, 0.5, 0.625, 0.5, 0.625, 0.75, 0.375, 0.75, 0.375, 0.75, 0.625, 0.75, 0.625, 1.0, 0.375, 1.0, 0.125, 0.5, 0.375, 0.5, 0.375, 0.75, 0.125, 0.75, 0.625, 0.5, 0.875, 0.5, 0.875, 0.75, 0.625, 0.75, 1.0, 0.5, 1.0, 1.0, 0.9375, 1.0, 0.9375, 0.5, 0.9375, 0.5, 0.9375, 1.0, 0.875, 1.0, 0.875, 0.5, 0.875, 0.5, 0.875, 1.0, 0.8125, 1.0, 0.8125, 0.5, 0.8125, 0.5, 0.8125, 1.0, 0.75, 1.0, 0.75, 0.5, 0.75, 0.5, 0.75, 1.0, 0.6875, 1.0, 0.6875, 0.5, 0.6875, 0.5, 0.6875, 1.0, 0.625, 1.0, 0.625, 0.5, 0.375, 0.5, 0.375, 1.0, 0.3125, 1.0, 0.3125, 0.5, 0.3125, 0.5, 0.3125, 1.0, 0.25, 1.0, 0.25, 0.5, 0.25, 0.5, 0.25, 1.0, 0.1875, 1.0, 0.1875, 0.5, 0.1875, 0.5, 0.1875, 1.0, 0.125, 1.0, 0.125, 0.5, 0.125, 0.5, 0.125, 1.0, 0.0625, 1.0, 0.0625, 0.5, 0.0625, 0.5, 0.0625, 1.0, 0.0, 1.0, 0.0, 0.5, 0.0, 0.5, 0.9375, 0.5, 0.875, 0.5, 0.8125, 0.5, 0.75, 0.5, 0.6875, 0.5, 0.625, 0.5, 0.375, 0.5, 0.3125, 0.5, 0.25, 0.5, 0.1875, 0.5, 0.125, 0.5, 0.0625, 0.5, 0.9375, 1.0, 0.0, 1.0, 0.0625, 1.0, 0.125, 1.0, 0.1875, 1.0, 0.25, 1.0, 0.3125, 1.0, 0.375, 1.0, 0.625, 1.0, 0.6875, 1.0, 0.75, 1.0, 0.8125, 1.0, 0.875, 1.0, 0.375, 0.5, 0.625, 0.5, 0.375, 0.5, 0.125, 0.5, 0.625, 0.5, 0.625, 1.0, 0.625, 0.5, 0.375, 0.5, 0.625, 1.0, 0.375, 1.0, 0.875, 0.5, 0.625, 0.5, 0.375, 1.0, 0.375, 0.5, 0.375, 0.25, 0.625, 0.25])
me_plane_014.update()
me_cube_008 = bpy.data.meshes.new('Cube.008')
me_cube_008.from_pydata([(-1.0, 0.5, 0.12), (-1.0, 0.5, 0.22), (0.5, 0.5, 0.12), (0.5, 0.5, 0.22), (-1.0, -0.5, 0.12), (-1.0, -0.5, 0.22), (0.5, -0.5, 0.12), (0.5, -0.5, 0.22), (-0.5, 0.5, 0.12), (-0.5, 0.5, 0.22), (-0.5, -0.5, 0.12), (-0.5, -0.5, 0.22), (0.5, -1.0, 0.22), (-0.5, -1.0, 0.22), (0.5, -1.0, 0.12), (-0.5, -1.0, 0.12)], [], [(8, 9, 3, 2), (2, 3, 7, 6), (10, 11, 5, 4), (4, 5, 1, 0), (8, 10, 4, 0), (11, 9, 1, 5), (7, 3, 9, 11), (2, 6, 10, 8), (0, 1, 9, 8), (11, 13, 12, 7), (10, 6, 14, 15), (6, 7, 12, 14), (12, 13, 15, 14), (10, 15, 13, 11)])
_uv = me_cube_008.uv_layers.new(name='UVMap')
_uv.uv.foreach_set('vector', [0.375, 0.125, 0.625, 0.125, 0.625, 0.25, 0.375, 0.25, 0.375, 0.25, 0.625, 0.25, 0.625, 0.5, 0.375, 0.5, 0.375, 0.625, 0.625, 0.625, 0.625, 0.75, 0.375, 0.75, 0.375, 0.75, 0.625, 0.75, 0.625, 1.0, 0.375, 1.0, 0.125, 0.625, 0.375, 0.625, 0.375, 0.75, 0.125, 0.75, 0.625, 0.625, 0.875, 0.625, 0.875, 0.75, 0.625, 0.75, 0.625, 0.5, 0.875, 0.5, 0.875, 0.625, 0.625, 0.625, 0.125, 0.5, 0.375, 0.5, 0.375, 0.625, 0.125, 0.625, 0.375, 0.0, 0.625, 0.0, 0.625, 0.125, 0.375, 0.125, 0.625, 0.625, 0.625, 0.625, 0.625, 0.5, 0.625, 0.5, 0.375, 0.625, 0.375, 0.5, 0.375, 0.5, 0.375, 0.625, 0.375, 0.5, 0.625, 0.5, 0.625, 0.5, 0.375, 0.5, 0.625, 0.5, 0.625, 0.625, 0.375, 0.625, 0.375, 0.5, 0.375, 0.625, 0.375, 0.625, 0.625, 0.625, 0.625, 0.625])
me_cube_008.update()
me_cube_009 = bpy.data.meshes.new('Cube.009')
me_cube_009.from_pydata([(0.5, 1.0, 0.12), (0.5, 1.0, 0.22), (0.5, -0.5, 0.12), (0.5, -0.5, 0.22), (-0.5, 1.0, 0.12), (-0.5, 1.0, 0.22), (-0.5, -0.5, 0.12), (-0.5, -0.5, 0.22), (0.5, 0.5, 0.12), (0.5, 0.5, 0.22), (-0.5, 0.5, 0.12), (-0.5, 0.5, 0.22), (-1.0, -0.5, 0.22), (-1.0, 0.5, 0.22), (-1.0, -0.5, 0.12), (-1.0, 0.5, 0.12)], [], [(8, 9, 3, 2), (2, 3, 7, 6), (10, 11, 5, 4), (4, 5, 1, 0), (8, 10, 4, 0), (11, 9, 1, 5), (7, 3, 9, 11), (2, 6, 10, 8), (0, 1, 9, 8), (11, 13, 12, 7), (10, 6, 14, 15), (6, 7, 12, 14), (12, 13, 15, 14), (10, 15, 13, 11)])
_uv = me_cube_009.uv_layers.new(name='UVMap')
_uv.uv.foreach_set('vector', [0.375, 0.125, 0.625, 0.125, 0.625, 0.25, 0.375, 0.25, 0.375, 0.25, 0.625, 0.25, 0.625, 0.5, 0.375, 0.5, 0.375, 0.625, 0.625, 0.625, 0.625, 0.75, 0.375, 0.75, 0.375, 0.75, 0.625, 0.75, 0.625, 1.0, 0.375, 1.0, 0.125, 0.625, 0.375, 0.625, 0.375, 0.75, 0.125, 0.75, 0.625, 0.625, 0.875, 0.625, 0.875, 0.75, 0.625, 0.75, 0.625, 0.5, 0.875, 0.5, 0.875, 0.625, 0.625, 0.625, 0.125, 0.5, 0.375, 0.5, 0.375, 0.625, 0.125, 0.625, 0.375, 0.0, 0.625, 0.0, 0.625, 0.125, 0.375, 0.125, 0.625, 0.625, 0.625, 0.625, 0.625, 0.5, 0.625, 0.5, 0.375, 0.625, 0.375, 0.5, 0.375, 0.5, 0.375, 0.625, 0.375, 0.5, 0.625, 0.5, 0.625, 0.5, 0.375, 0.5, 0.625, 0.5, 0.625, 0.625, 0.375, 0.625, 0.375, 0.5, 0.375, 0.625, 0.375, 0.625, 0.625, 0.625, 0.625, 0.625])
me_cube_009.update()
me_cube_010 = bpy.data.meshes.new('Cube.010')
me_cube_010.from_pydata([(0.5, 1.0, 0.12), (0.5, 1.0, 0.22), (0.2, -0.1, 0.12), (0.2, -0.1, 0.22), (-0.5, 1.0, 0.12), (-0.5, 1.0, 0.22), (-0.5, -0.5, 0.12), (-0.5, -0.5, 0.22), (0.5, 0.5, 0.12), (0.5, 0.5, 0.22), (-0.5, 0.5, 0.12), (-0.5, 0.5, 0.22), (-1.0, -0.5, 0.22), (-1.0, 0.5, 0.22), (-1.0, -0.5, 0.12), (-1.0, 0.5, 0.12)], [], [(8, 9, 3, 2), (2, 3, 7, 6), (10, 11, 5, 4), (4, 5, 1, 0), (8, 10, 4, 0), (11, 9, 1, 5), (7, 3, 9, 11), (2, 6, 10, 8), (13, 15, 14, 12), (0, 1, 9, 8), (11, 13, 12, 7), (11, 10, 15, 13), (10, 6, 14, 15), (6, 7, 12, 14)])
_uv = me_cube_010.uv_layers.new(name='UVMap')
_uv.uv.foreach_set('vector', [0.375, 0.125, 0.625, 0.125, 0.625, 0.25, 0.375, 0.25, 0.375, 0.25, 0.625, 0.25, 0.625, 0.5, 0.375, 0.5, 0.375, 0.625, 0.625, 0.625, 0.625, 0.75, 0.375, 0.75, 0.375, 0.75, 0.625, 0.75, 0.625, 1.0, 0.375, 1.0, 0.125, 0.625, 0.375, 0.625, 0.375, 0.75, 0.125, 0.75, 0.625, 0.625, 0.875, 0.625, 0.875, 0.75, 0.625, 0.75, 0.625, 0.5, 0.875, 0.5, 0.875, 0.625, 0.625, 0.625, 0.125, 0.5, 0.375, 0.5, 0.375, 0.625, 0.125, 0.625, 0.625, 0.625, 0.625, 0.625, 0.625, 0.5, 0.625, 0.5, 0.375, 0.0, 0.625, 0.0, 0.625, 0.125, 0.375, 0.125, 0.625, 0.625, 0.625, 0.625, 0.625, 0.5, 0.625, 0.5, 0.625, 0.625, 0.375, 0.625, 0.625, 0.625, 0.625, 0.625, 0.375, 0.625, 0.375, 0.5, 0.625, 0.5, 0.625, 0.625, 0.375, 0.5, 0.625, 0.5, 0.625, 0.5, 0.625, 0.5])
me_cube_010.update()
me_cube_011 = bpy.data.meshes.new('Cube.011')
me_cube_011.from_pydata([(1.0, -0.5, 0.12), (1.0, -0.5, 0.22), (-0.1, -0.2, 0.12), (-0.1, -0.2, 0.22), (1.0, 0.5, 0.12), (1.0, 0.5, 0.22), (-0.5, 0.5, 0.12), (-0.5, 0.5, 0.22), (0.5, -0.5, 0.12), (0.5, -0.5, 0.22), (0.5, 0.5, 0.12), (0.5, 0.5, 0.22), (-0.5, 1.0, 0.22), (0.5, 1.0, 0.22), (-0.5, 1.0, 0.12), (0.5, 1.0, 0.12)], [], [(8, 9, 3, 2), (2, 3, 7, 6), (10, 11, 5, 4), (4, 5, 1, 0), (8, 10, 4, 0), (11, 9, 1, 5), (7, 3, 9, 11), (2, 6, 10, 8), (13, 15, 14, 12), (0, 1, 9, 8), (11, 13, 12, 7), (11, 10, 15, 13), (10, 6, 14, 15), (6, 7, 12, 14)])
_uv = me_cube_011.uv_layers.new(name='UVMap')
_uv.uv.foreach_set('vector', [0.375, 0.125, 0.625, 0.125, 0.625, 0.25, 0.375, 0.25, 0.375, 0.25, 0.625, 0.25, 0.625, 0.5, 0.375, 0.5, 0.375, 0.625, 0.625, 0.625, 0.625, 0.75, 0.375, 0.75, 0.375, 0.75, 0.625, 0.75, 0.625, 1.0, 0.375, 1.0, 0.125, 0.625, 0.375, 0.625, 0.375, 0.75, 0.125, 0.75, 0.625, 0.625, 0.875, 0.625, 0.875, 0.75, 0.625, 0.75, 0.625, 0.5, 0.875, 0.5, 0.875, 0.625, 0.625, 0.625, 0.125, 0.5, 0.375, 0.5, 0.375, 0.625, 0.125, 0.625, 0.625, 0.625, 0.625, 0.625, 0.625, 0.5, 0.625, 0.5, 0.375, 0.0, 0.625, 0.0, 0.625, 0.125, 0.375, 0.125, 0.625, 0.625, 0.625, 0.625, 0.625, 0.5, 0.625, 0.5, 0.625, 0.625, 0.375, 0.625, 0.625, 0.625, 0.625, 0.625, 0.375, 0.625, 0.375, 0.5, 0.625, 0.5, 0.625, 0.625, 0.375, 0.5, 0.625, 0.5, 0.625, 0.5, 0.625, 0.5])
me_cube_011.update()
me_plane_015 = bpy.data.meshes.new('Plane.015')
me_plane_015.from_pydata([(-1.0, 0.5, 0.12), (-1.0, 0.5, 0.22), (-0.5, 0.5, 0.12), (-0.5, 0.5, 0.22), (-1.0, -0.5, 0.12), (-1.0, -0.5, 0.22), (-0.5, -0.5, 0.12), (-0.5, -0.5, 0.22), (0.9107, -2.421e-08, 0.12), (0.9107, -2.421e-08, 0.22), (0.8566, -0.272, 0.12), (0.8566, -0.272, 0.22), (0.7025, -0.5025, 0.12), (0.7025, -0.5025, 0.22), (0.472, -0.6566, 0.12), (0.472, -0.6566, 0.22), (0.2, -0.7107, 0.12), (0.2, -0.7107, 0.22), (-0.07197, -0.6566, 0.12), (-0.07197, -0.6566, 0.22), (-0.3025, -0.5025, 0.12), (-0.3025, -0.5025, 0.22), (-0.3025, 0.5025, 0.12), (-0.3025, 0.5025, 0.22), (-0.07197, 0.6566, 0.12), (-0.07197, 0.6566, 0.22), (0.2, 0.7107, 0.12), (0.2, 0.7107, 0.22), (0.472, 0.6566, 0.12), (0.472, 0.6566, 0.22), (0.7025, 0.5025, 0.12), (0.7025, 0.5025, 0.22), (0.8566, 0.272, 0.12), (0.8566, 0.272, 0.22), (0.476, -0.4491, 0.12), (-0.05374, 0.3437, 0.12), (0.104, 0.4491, 0.12), (-0.1961, 2.417e-08, 0.12), (-0.05374, -0.3437, 0.12), (-0.1591, -0.186, 0.12), (-0.1591, 0.186, 0.12), (0.4925, 0.4381, 0.12), (0.476, 0.4491, 0.12), (0.6337, 0.3437, 0.12), (0.7391, 0.186, 0.12), (0.7761, -1.833e-08, 0.12), (0.29, 0.4861, 0.12), (0.7391, -0.186, 0.12), (0.7281, -0.2025, 0.12), (0.6337, -0.3437, 0.12), (0.29, -0.4861, 0.12), (0.104, -0.4491, 0.12), (0.476, 0.4491, 0.22), (0.7391, 0.186, 0.22), (0.6337, 0.3437, 0.22), (0.104, 0.4491, 0.22), (-0.05374, 0.3437, 0.22), (-0.1591, 0.186, 0.22), (-0.1961, 2.417e-08, 0.22), (-0.05374, -0.3437, 0.22), (-0.1591, -0.186, 0.22), (0.7391, -0.186, 0.22), (0.29, -0.4861, 0.22), (0.476, -0.4491, 0.22), (0.6337, -0.3437, 0.22), (0.29, 0.4861, 0.22), (0.7761, -1.833e-08, 0.22), (0.104, -0.4491, 0.22)], [], [(0, 1, 3, 2), (6, 7, 5, 4), (4, 5, 1, 0), (2, 6, 4, 0), (7, 3, 1, 5), (8, 9, 11, 10), (10, 11, 13, 12), (12, 13, 15, 14), (14, 15, 17, 16), (16, 17, 19, 18), (18, 19, 21, 20), (22, 23, 25, 24), (24, 25, 27, 26), (26, 27, 29, 28), (28, 29, 31, 30), (30, 31, 33, 32), (32, 33, 9, 8), (41, 30, 32, 8, 10, 48, 47, 45, 44, 43), (10, 12, 14, 16, 18, 20, 22, 24, 26, 28, 30, 41, 42, 46, 36, 35, 40, 37, 39, 38, 51, 50, 34, 49, 48), (52, 31, 29, 27, 25, 23, 21, 19, 17, 15, 13, 11, 9, 66, 61, 64, 63, 62, 67, 59, 60, 58, 57, 56, 55, 65), (66, 9, 33, 31, 52, 54, 53), (22, 20, 6, 2), (20, 21, 7, 6), (21, 23, 3, 7), (23, 22, 2, 3), (66, 45, 47, 61), (61, 47, 48, 49, 64), (64, 49, 34, 63), (34, 50, 62, 63), (50, 51, 67, 62), (51, 38, 59, 67), (38, 39, 60, 59), (39, 37, 58, 60), (37, 40, 57, 58), (40, 35, 56, 57), (35, 36, 55, 56), (55, 36, 46, 65), (65, 46, 42, 52), (52, 42, 41, 43, 54), (54, 43, 44, 53), (53, 44, 45, 66)])
_uv = me_plane_015.uv_layers.new(name='UVMap')
_uv.uv.foreach_set('vector', [0.375, 0.0, 0.625, 0.0, 0.625, 0.25, 0.375, 0.25, 0.375, 0.5, 0.625, 0.5, 0.625, 0.75, 0.375, 0.75, 0.375, 0.75, 0.625, 0.75, 0.625, 1.0, 0.375, 1.0, 0.125, 0.5, 0.375, 0.5, 0.375, 0.75, 0.125, 0.75, 0.625, 0.5, 0.875, 0.5, 0.875, 0.75, 0.625, 0.75, 1.0, 0.5, 1.0, 1.0, 0.9375, 1.0, 0.9375, 0.5, 0.9375, 0.5, 0.9375, 1.0, 0.875, 1.0, 0.875, 0.5, 0.875, 0.5, 0.875, 1.0, 0.8125, 1.0, 0.8125, 0.5, 0.8125, 0.5, 0.8125, 1.0, 0.75, 1.0, 0.75, 0.5, 0.75, 0.5, 0.75, 1.0, 0.6875, 1.0, 0.6875, 0.5, 0.6875, 0.5, 0.6875, 1.0, 0.625, 1.0, 0.625, 0.5, 0.375, 0.5, 0.375, 1.0, 0.3125, 1.0, 0.3125, 0.5, 0.3125, 0.5, 0.3125, 1.0, 0.25, 1.0, 0.25, 0.5, 0.25, 0.5, 0.25, 1.0, 0.1875, 1.0, 0.1875, 0.5, 0.1875, 0.5, 0.1875, 1.0, 0.125, 1.0, 0.125, 0.5, 0.125, 0.5, 0.125, 1.0, 0.0625, 1.0, 0.0625, 0.5, 0.0625, 0.5, 0.0625, 1.0, 0.0, 1.0, 0.0, 0.5, 0.1984, 0.5, 0.125, 0.5, 0.0625, 0.5, 0.0, 0.5, 0.9375, 0.5, 0.6675, 0.5, 0.6283, 0.5, 0.1609, 0.5, 0.1143, 0.5, 0.1541, 0.5, 0.9375, 0.5, 0.875, 0.5, 0.8125, 0.5, 0.75, 0.5, 0.6875, 0.5, 0.625, 0.5, 0.375, 0.5, 0.3125, 0.5, 0.25, 0.5, 0.1875, 0.5, 0.125, 0.5, 0.1984, 0.5, 0.2028, 0.5, 0.2542, 0.5, 0.308, 0.5, 0.3671, 0.5, 0.4306, 0.5, 0.4897, 0.5, 0.5452, 0.5, 0.6047, 0.5, 0.6663, 0.5, 0.7236, 0.5, 0.7751, 0.5, 0.8097, 0.5, 0.6675, 0.5, 0.2028, 1.0, 0.125, 1.0, 0.1875, 1.0, 0.25, 1.0, 0.3125, 1.0, 0.375, 1.0, 0.625, 1.0, 0.6875, 1.0, 0.75, 1.0, 0.8125, 1.0, 0.875, 1.0, 0.9375, 1.0, 0.0, 1.0, 0.1609, 1.0, 0.6283, 1.0, 0.8097, 1.0, 0.7751, 1.0, 0.7236, 1.0, 0.6663, 1.0, 0.6047, 1.0, 0.5452, 1.0, 0.4897, 1.0, 0.4306, 1.0, 0.3671, 1.0, 0.308, 1.0, 0.2542, 1.0, 0.1609, 1.0, 0.0, 1.0, 0.0625, 1.0, 0.125, 1.0, 0.2028, 1.0, 0.1541, 1.0, 0.1143, 1.0, 0.375, 0.5, 0.625, 0.5, 0.375, 0.5, 0.125, 0.5, 0.625, 0.5, 0.625, 1.0, 0.625, 0.5, 0.375, 0.5, 0.625, 1.0, 0.375, 1.0, 0.875, 0.5, 0.625, 0.5, 0.375, 1.0, 0.375, 0.5, 0.375, 0.25, 0.625, 0.25, 1.0, 0.9477, 1.0, 0.5523, 0.9375, 0.5523, 0.9375, 0.9477, 0.9375, 0.9477, 0.9375, 0.5523, 0.931, 0.5523, 0.875, 0.5523, 0.875, 0.9477, 0.875, 0.9477, 0.875, 0.5523, 0.8125, 0.5523, 0.8125, 0.9477, 0.8125, 0.5523, 0.75, 0.5523, 0.75, 0.9477, 0.8125, 0.9477, 0.75, 0.5523, 0.6875, 0.5523, 0.6875, 0.9477, 0.75, 0.9477, 0.6875, 0.5523, 0.625, 0.5523, 0.625, 0.9477, 0.6875, 0.9477, 0.625, 0.5523, 0.5625, 0.5523, 0.5625, 0.9477, 0.625, 0.9477, 0.5625, 0.5523, 0.5, 0.5523, 0.5, 0.9477, 0.5625, 0.9477, 0.5, 0.5523, 0.4375, 0.5523, 0.4375, 0.9477, 0.5, 0.9477, 0.4375, 0.5523, 0.375, 0.5523, 0.375, 0.9477, 0.4375, 0.9477, 0.375, 0.5523, 0.3125, 0.5523, 0.3125, 0.9477, 0.375, 0.9477, 0.3125, 0.9477, 0.3125, 0.5523, 0.25, 0.5523, 0.25, 0.9477, 0.25, 0.9477, 0.25, 0.5523, 0.1875, 0.5523, 0.1875, 0.9477, 0.1875, 0.9477, 0.1875, 0.5523, 0.181, 0.5523, 0.125, 0.5523, 0.125, 0.9477, 0.125, 0.9477, 0.125, 0.5523, 0.0625, 0.5523, 0.0625, 0.9477, 0.0625, 0.9477, 0.0625, 0.5523, 0.0, 0.5523, 0.0, 0.9477])
me_plane_015.update()
me_plane_016 = bpy.data.meshes.new('Plane.016')
me_plane_016.from_pydata([(0.5, 1.0, 0.12), (0.5, 1.0, 0.22), (0.5, 0.5, 0.12), (0.5, 0.5, 0.22), (-0.5, 1.0, 0.12), (-0.5, 1.0, 0.22), (-0.5, 0.5, 0.12), (-0.5, 0.5, 0.22), (-2.811e-07, -0.9107, 0.12), (-2.811e-07, -0.9107, 0.22), (-0.272, -0.8566, 0.12), (-0.272, -0.8566, 0.22), (-0.5025, -0.7025, 0.12), (-0.5025, -0.7025, 0.22), (-0.6566, -0.472, 0.12), (-0.6566, -0.472, 0.22), (-0.7107, -0.2, 0.12), (-0.7107, -0.2, 0.22), (-0.6566, 0.07197, 0.12), (-0.6566, 0.07197, 0.22), (-0.5025, 0.3025, 0.12), (-0.5025, 0.3025, 0.22), (0.5025, 0.3025, 0.12), (0.5025, 0.3025, 0.22), (0.6566, 0.07197, 0.12), (0.6566, 0.07197, 0.22), (0.7107, -0.2, 0.12), (0.7107, -0.2, 0.22), (0.6566, -0.472, 0.12), (0.6566, -0.472, 0.22), (0.5025, -0.7025, 0.12), (0.5025, -0.7025, 0.22), (0.272, -0.8566, 0.12), (0.272, -0.8566, 0.22), (-0.4491, -0.476, 0.12), (0.3437, 0.05374, 0.12), (0.4491, -0.104, 0.12), (7.95e-08, 0.1961, 0.12), (-0.3437, 0.05374, 0.12), (-0.186, 0.1591, 0.12), (0.186, 0.1591, 0.12), (0.4381, -0.4925, 0.12), (0.4491, -0.476, 0.12), (0.3437, -0.6337, 0.12), (0.186, -0.7391, 0.12), (-2.373e-07, -0.7761, 0.12), (0.4861, -0.29, 0.12), (-0.186, -0.7391, 0.12), (-0.2025, -0.7281, 0.12), (-0.3437, -0.6337, 0.12), (-0.4861, -0.29, 0.12), (-0.4491, -0.104, 0.12), (0.4491, -0.476, 0.22), (0.186, -0.7391, 0.22), (0.3437, -0.6337, 0.22), (0.4491, -0.104, 0.22), (0.3437, 0.05374, 0.22), (0.186, 0.1591, 0.22), (7.95e-08, 0.1961, 0.22), (-0.3437, 0.05374, 0.22), (-0.186, 0.1591, 0.22), (-0.186, -0.7391, 0.22), (-0.4861, -0.29, 0.22), (-0.4491, -0.476, 0.22), (-0.3437, -0.6337, 0.22), (0.4861, -0.29, 0.22), (-2.373e-07, -0.7761, 0.22), (-0.4491, -0.104, 0.22)], [], [(0, 1, 3, 2), (6, 7, 5, 4), (4, 5, 1, 0), (2, 6, 4, 0), (7, 3, 1, 5), (8, 9, 11, 10), (10, 11, 13, 12), (12, 13, 15, 14), (14, 15, 17, 16), (16, 17, 19, 18), (18, 19, 21, 20), (22, 23, 25, 24), (24, 25, 27, 26), (26, 27, 29, 28), (28, 29, 31, 30), (30, 31, 33, 32), (32, 33, 9, 8), (41, 30, 32, 8, 10, 48, 47, 45, 44, 43), (10, 12, 14, 16, 18, 20, 22, 24, 26, 28, 30, 41, 42, 46, 36, 35, 40, 37, 39, 38, 51, 50, 34, 49, 48), (52, 31, 29, 27, 25, 23, 21, 19, 17, 15, 13, 11, 9, 66, 61, 64, 63, 62, 67, 59, 60, 58, 57, 56, 55, 65), (66, 9, 33, 31, 52, 54, 53), (22, 20, 6, 2), (20, 21, 7, 6), (21, 23, 3, 7), (23, 22, 2, 3), (66, 45, 47, 61), (61, 47, 48, 49, 64), (64, 49, 34, 63), (34, 50, 62, 63), (50, 51, 67, 62), (51, 38, 59, 67), (38, 39, 60, 59), (39, 37, 58, 60), (37, 40, 57, 58), (40, 35, 56, 57), (35, 36, 55, 56), (55, 36, 46, 65), (65, 46, 42, 52), (52, 42, 41, 43, 54), (54, 43, 44, 53), (53, 44, 45, 66)])
_uv = me_plane_016.uv_layers.new(name='UVMap')
_uv.uv.foreach_set('vector', [0.375, 0.0, 0.625, 0.0, 0.625, 0.25, 0.375, 0.25, 0.375, 0.5, 0.625, 0.5, 0.625, 0.75, 0.375, 0.75, 0.375, 0.75, 0.625, 0.75, 0.625, 1.0, 0.375, 1.0, 0.125, 0.5, 0.375, 0.5, 0.375, 0.75, 0.125, 0.75, 0.625, 0.5, 0.875, 0.5, 0.875, 0.75, 0.625, 0.75, 1.0, 0.5, 1.0, 1.0, 0.9375, 1.0, 0.9375, 0.5, 0.9375, 0.5, 0.9375, 1.0, 0.875, 1.0, 0.875, 0.5, 0.875, 0.5, 0.875, 1.0, 0.8125, 1.0, 0.8125, 0.5, 0.8125, 0.5, 0.8125, 1.0, 0.75, 1.0, 0.75, 0.5, 0.75, 0.5, 0.75, 1.0, 0.6875, 1.0, 0.6875, 0.5, 0.6875, 0.5, 0.6875, 1.0, 0.625, 1.0, 0.625, 0.5, 0.375, 0.5, 0.375, 1.0, 0.3125, 1.0, 0.3125, 0.5, 0.3125, 0.5, 0.3125, 1.0, 0.25, 1.0, 0.25, 0.5, 0.25, 0.5, 0.25, 1.0, 0.1875, 1.0, 0.1875, 0.5, 0.1875, 0.5, 0.1875, 1.0, 0.125, 1.0, 0.125, 0.5, 0.125, 0.5, 0.125, 1.0, 0.0625, 1.0, 0.0625, 0.5, 0.0625, 0.5, 0.0625, 1.0, 0.0, 1.0, 0.0, 0.5, 0.1984, 0.5, 0.125, 0.5, 0.0625, 0.5, 0.0, 0.5, 0.9375, 0.5, 0.6675, 0.5, 0.6283, 0.5, 0.1609, 0.5, 0.1143, 0.5, 0.1541, 0.5, 0.9375, 0.5, 0.875, 0.5, 0.8125, 0.5, 0.75, 0.5, 0.6875, 0.5, 0.625, 0.5, 0.375, 0.5, 0.3125, 0.5, 0.25, 0.5, 0.1875, 0.5, 0.125, 0.5, 0.1984, 0.5, 0.2028, 0.5, 0.2542, 0.5, 0.308, 0.5, 0.3671, 0.5, 0.4306, 0.5, 0.4897, 0.5, 0.5452, 0.5, 0.6047, 0.5, 0.6663, 0.5, 0.7236, 0.5, 0.7751, 0.5, 0.8097, 0.5, 0.6675, 0.5, 0.2028, 1.0, 0.125, 1.0, 0.1875, 1.0, 0.25, 1.0, 0.3125, 1.0, 0.375, 1.0, 0.625, 1.0, 0.6875, 1.0, 0.75, 1.0, 0.8125, 1.0, 0.875, 1.0, 0.9375, 1.0, 0.0, 1.0, 0.1609, 1.0, 0.6283, 1.0, 0.8097, 1.0, 0.7751, 1.0, 0.7236, 1.0, 0.6663, 1.0, 0.6047, 1.0, 0.5452, 1.0, 0.4897, 1.0, 0.4306, 1.0, 0.3671, 1.0, 0.308, 1.0, 0.2542, 1.0, 0.1609, 1.0, 0.0, 1.0, 0.0625, 1.0, 0.125, 1.0, 0.2028, 1.0, 0.1541, 1.0, 0.1143, 1.0, 0.375, 0.5, 0.625, 0.5, 0.375, 0.5, 0.125, 0.5, 0.625, 0.5, 0.625, 1.0, 0.625, 0.5, 0.375, 0.5, 0.625, 1.0, 0.375, 1.0, 0.875, 0.5, 0.625, 0.5, 0.375, 1.0, 0.375, 0.5, 0.375, 0.25, 0.625, 0.25, 1.0, 0.9477, 1.0, 0.5523, 0.9375, 0.5523, 0.9375, 0.9477, 0.9375, 0.9477, 0.9375, 0.5523, 0.931, 0.5523, 0.875, 0.5523, 0.875, 0.9477, 0.875, 0.9477, 0.875, 0.5523, 0.8125, 0.5523, 0.8125, 0.9477, 0.8125, 0.5523, 0.75, 0.5523, 0.75, 0.9477, 0.8125, 0.9477, 0.75, 0.5523, 0.6875, 0.5523, 0.6875, 0.9477, 0.75, 0.9477, 0.6875, 0.5523, 0.625, 0.5523, 0.625, 0.9477, 0.6875, 0.9477, 0.625, 0.5523, 0.5625, 0.5523, 0.5625, 0.9477, 0.625, 0.9477, 0.5625, 0.5523, 0.5, 0.5523, 0.5, 0.9477, 0.5625, 0.9477, 0.5, 0.5523, 0.4375, 0.5523, 0.4375, 0.9477, 0.5, 0.9477, 0.4375, 0.5523, 0.375, 0.5523, 0.375, 0.9477, 0.4375, 0.9477, 0.375, 0.5523, 0.3125, 0.5523, 0.3125, 0.9477, 0.375, 0.9477, 0.3125, 0.9477, 0.3125, 0.5523, 0.25, 0.5523, 0.25, 0.9477, 0.25, 0.9477, 0.25, 0.5523, 0.1875, 0.5523, 0.1875, 0.9477, 0.1875, 0.9477, 0.1875, 0.5523, 0.181, 0.5523, 0.125, 0.5523, 0.125, 0.9477, 0.125, 0.9477, 0.125, 0.5523, 0.0625, 0.5523, 0.0625, 0.9477, 0.0625, 0.9477, 0.0625, 0.5523, 0.0, 0.5523, 0.0, 0.9477])
me_plane_016.update()
me_plane_017 = bpy.data.meshes.new('Plane.017')
me_plane_017.from_pydata([(1.0, -0.5, 0.12), (1.0, -0.5, 0.22), (0.5, -0.5, 0.12), (0.5, -0.5, 0.22), (1.0, 0.5, 0.12), (1.0, 0.5, 0.22), (0.5, 0.5, 0.12), (0.5, 0.5, 0.22), (-0.9107, 4.295e-07, 0.12), (-0.9107, 4.295e-07, 0.22), (-0.8566, 0.272, 0.12), (-0.8566, 0.272, 0.22), (-0.7025, 0.5025, 0.12), (-0.7025, 0.5025, 0.22), (-0.472, 0.6566, 0.12), (-0.472, 0.6566, 0.22), (-0.2, 0.7107, 0.12), (-0.2, 0.7107, 0.22), (0.07197, 0.6566, 0.12), (0.07197, 0.6566, 0.22), (0.3025, 0.5025, 0.12), (0.3025, 0.5025, 0.22), (0.3025, -0.5025, 0.12), (0.3025, -0.5025, 0.22), (0.07197, -0.6566, 0.12), (0.07197, -0.6566, 0.22), (-0.2, -0.7107, 0.12), (-0.2, -0.7107, 0.22), (-0.472, -0.6566, 0.12), (-0.472, -0.6566, 0.22), (-0.7025, -0.5025, 0.12), (-0.7025, -0.5025, 0.22), (-0.8566, -0.272, 0.12), (-0.8566, -0.272, 0.22), (-0.476, 0.4491, 0.12), (0.05374, -0.3437, 0.12), (-0.104, -0.4491, 0.12), (0.1961, -1.115e-07, 0.12), (0.05374, 0.3437, 0.12), (0.1591, 0.186, 0.12), (0.1591, -0.186, 0.12), (-0.4925, -0.4381, 0.12), (-0.476, -0.4491, 0.12), (-0.6337, -0.3437, 0.12), (-0.7391, -0.186, 0.12), (-0.7761, 3.637e-07, 0.12), (-0.29, -0.4861, 0.12), (-0.7391, 0.186, 0.12), (-0.7281, 0.2025, 0.12), (-0.6337, 0.3437, 0.12), (-0.29, 0.4861, 0.12), (-0.104, 0.4491, 0.12), (-0.476, -0.4491, 0.22), (-0.7391, -0.186, 0.22), (-0.6337, -0.3437, 0.22), (-0.104, -0.4491, 0.22), (0.05374, -0.3437, 0.22), (0.1591, -0.186, 0.22), (0.1961, -1.115e-07, 0.22), (0.05374, 0.3437, 0.22), (0.1591, 0.186, 0.22), (-0.7391, 0.186, 0.22), (-0.29, 0.4861, 0.22), (-0.476, 0.4491, 0.22), (-0.6337, 0.3437, 0.22), (-0.29, -0.4861, 0.22), (-0.7761, 3.637e-07, 0.22), (-0.104, 0.4491, 0.22)], [], [(0, 1, 3, 2), (6, 7, 5, 4), (4, 5, 1, 0), (2, 6, 4, 0), (7, 3, 1, 5), (8, 9, 11, 10), (10, 11, 13, 12), (12, 13, 15, 14), (14, 15, 17, 16), (16, 17, 19, 18), (18, 19, 21, 20), (22, 23, 25, 24), (24, 25, 27, 26), (26, 27, 29, 28), (28, 29, 31, 30), (30, 31, 33, 32), (32, 33, 9, 8), (41, 30, 32, 8, 10, 48, 47, 45, 44, 43), (10, 12, 14, 16, 18, 20, 22, 24, 26, 28, 30, 41, 42, 46, 36, 35, 40, 37, 39, 38, 51, 50, 34, 49, 48), (52, 31, 29, 27, 25, 23, 21, 19, 17, 15, 13, 11, 9, 66, 61, 64, 63, 62, 67, 59, 60, 58, 57, 56, 55, 65), (66, 9, 33, 31, 52, 54, 53), (22, 20, 6, 2), (20, 21, 7, 6), (21, 23, 3, 7), (23, 22, 2, 3), (66, 45, 47, 61), (61, 47, 48, 49, 64), (64, 49, 34, 63), (34, 50, 62, 63), (50, 51, 67, 62), (51, 38, 59, 67), (38, 39, 60, 59), (39, 37, 58, 60), (37, 40, 57, 58), (40, 35, 56, 57), (35, 36, 55, 56), (55, 36, 46, 65), (65, 46, 42, 52), (52, 42, 41, 43, 54), (54, 43, 44, 53), (53, 44, 45, 66)])
_uv = me_plane_017.uv_layers.new(name='UVMap')
_uv.uv.foreach_set('vector', [0.375, 0.0, 0.625, 0.0, 0.625, 0.25, 0.375, 0.25, 0.375, 0.5, 0.625, 0.5, 0.625, 0.75, 0.375, 0.75, 0.375, 0.75, 0.625, 0.75, 0.625, 1.0, 0.375, 1.0, 0.125, 0.5, 0.375, 0.5, 0.375, 0.75, 0.125, 0.75, 0.625, 0.5, 0.875, 0.5, 0.875, 0.75, 0.625, 0.75, 1.0, 0.5, 1.0, 1.0, 0.9375, 1.0, 0.9375, 0.5, 0.9375, 0.5, 0.9375, 1.0, 0.875, 1.0, 0.875, 0.5, 0.875, 0.5, 0.875, 1.0, 0.8125, 1.0, 0.8125, 0.5, 0.8125, 0.5, 0.8125, 1.0, 0.75, 1.0, 0.75, 0.5, 0.75, 0.5, 0.75, 1.0, 0.6875, 1.0, 0.6875, 0.5, 0.6875, 0.5, 0.6875, 1.0, 0.625, 1.0, 0.625, 0.5, 0.375, 0.5, 0.375, 1.0, 0.3125, 1.0, 0.3125, 0.5, 0.3125, 0.5, 0.3125, 1.0, 0.25, 1.0, 0.25, 0.5, 0.25, 0.5, 0.25, 1.0, 0.1875, 1.0, 0.1875, 0.5, 0.1875, 0.5, 0.1875, 1.0, 0.125, 1.0, 0.125, 0.5, 0.125, 0.5, 0.125, 1.0, 0.0625, 1.0, 0.0625, 0.5, 0.0625, 0.5, 0.0625, 1.0, 0.0, 1.0, 0.0, 0.5, 0.1984, 0.5, 0.125, 0.5, 0.0625, 0.5, 0.0, 0.5, 0.9375, 0.5, 0.6675, 0.5, 0.6283, 0.5, 0.1609, 0.5, 0.1143, 0.5, 0.1541, 0.5, 0.9375, 0.5, 0.875, 0.5, 0.8125, 0.5, 0.75, 0.5, 0.6875, 0.5, 0.625, 0.5, 0.375, 0.5, 0.3125, 0.5, 0.25, 0.5, 0.1875, 0.5, 0.125, 0.5, 0.1984, 0.5, 0.2028, 0.5, 0.2542, 0.5, 0.308, 0.5, 0.3671, 0.5, 0.4306, 0.5, 0.4897, 0.5, 0.5452, 0.5, 0.6047, 0.5, 0.6663, 0.5, 0.7236, 0.5, 0.7751, 0.5, 0.8097, 0.5, 0.6675, 0.5, 0.2028, 1.0, 0.125, 1.0, 0.1875, 1.0, 0.25, 1.0, 0.3125, 1.0, 0.375, 1.0, 0.625, 1.0, 0.6875, 1.0, 0.75, 1.0, 0.8125, 1.0, 0.875, 1.0, 0.9375, 1.0, 0.0, 1.0, 0.1609, 1.0, 0.6283, 1.0, 0.8097, 1.0, 0.7751, 1.0, 0.7236, 1.0, 0.6663, 1.0, 0.6047, 1.0, 0.5452, 1.0, 0.4897, 1.0, 0.4306, 1.0, 0.3671, 1.0, 0.308, 1.0, 0.2542, 1.0, 0.1609, 1.0, 0.0, 1.0, 0.0625, 1.0, 0.125, 1.0, 0.2028, 1.0, 0.1541, 1.0, 0.1143, 1.0, 0.375, 0.5, 0.625, 0.5, 0.375, 0.5, 0.125, 0.5, 0.625, 0.5, 0.625, 1.0, 0.625, 0.5, 0.375, 0.5, 0.625, 1.0, 0.375, 1.0, 0.875, 0.5, 0.625, 0.5, 0.375, 1.0, 0.375, 0.5, 0.375, 0.25, 0.625, 0.25, 1.0, 0.9477, 1.0, 0.5523, 0.9375, 0.5523, 0.9375, 0.9477, 0.9375, 0.9477, 0.9375, 0.5523, 0.931, 0.5523, 0.875, 0.5523, 0.875, 0.9477, 0.875, 0.9477, 0.875, 0.5523, 0.8125, 0.5523, 0.8125, 0.9477, 0.8125, 0.5523, 0.75, 0.5523, 0.75, 0.9477, 0.8125, 0.9477, 0.75, 0.5523, 0.6875, 0.5523, 0.6875, 0.9477, 0.75, 0.9477, 0.6875, 0.5523, 0.625, 0.5523, 0.625, 0.9477, 0.6875, 0.9477, 0.625, 0.5523, 0.5625, 0.5523, 0.5625, 0.9477, 0.625, 0.9477, 0.5625, 0.5523, 0.5, 0.5523, 0.5, 0.9477, 0.5625, 0.9477, 0.5, 0.5523, 0.4375, 0.5523, 0.4375, 0.9477, 0.5, 0.9477, 0.4375, 0.5523, 0.375, 0.5523, 0.375, 0.9477, 0.4375, 0.9477, 0.375, 0.5523, 0.3125, 0.5523, 0.3125, 0.9477, 0.375, 0.9477, 0.3125, 0.9477, 0.3125, 0.5523, 0.25, 0.5523, 0.25, 0.9477, 0.25, 0.9477, 0.25, 0.5523, 0.1875, 0.5523, 0.1875, 0.9477, 0.1875, 0.9477, 0.1875, 0.5523, 0.181, 0.5523, 0.125, 0.5523, 0.125, 0.9477, 0.125, 0.9477, 0.125, 0.5523, 0.0625, 0.5523, 0.0625, 0.9477, 0.0625, 0.9477, 0.0625, 0.5523, 0.0, 0.5523, 0.0, 0.9477])
me_plane_017.update()

# ---- objects
ob_base_tile = bpy.data.objects.new('Base Tile', me_cube_001)
ob_circle = bpy.data.objects.new('Circle', me_plane_001)
ob_r = bpy.data.objects.new('r', me_cube_013)
ob_line_001 = bpy.data.objects.new('Line.001', me_cube_014)
ob_l = bpy.data.objects.new('L', me_cube_015)
ob_hollow = bpy.data.objects.new('Hollow', me_plane_002)
ob_line_002 = bpy.data.objects.new('Line.002', me_cube_017)
ob_sharpsoutheast = bpy.data.objects.new('SharpSouthEast', me_cube_018)
ob_l_backwards_upsideown = bpy.data.objects.new('L Backwards Upsideown', me_cube_019)
ob_l_backwards = bpy.data.objects.new('L Backwards', me_cube_020)
ob_r_backwards = bpy.data.objects.new('r Backwards', me_cube_021)
ob_r_backwards_upsidedown = bpy.data.objects.new('r Backwards Upsidedown', me_cube_022)
ob_r_upsidedown = bpy.data.objects.new('r Upsidedown', me_cube_023)
ob_circle_2 = bpy.data.objects.new('Circle 2', me_plane_003)
ob_circle_3 = bpy.data.objects.new('Circle 3', me_plane_004)
ob_circle_4 = bpy.data.objects.new('Circle 4', me_plane_005)
ob_hollow_2 = bpy.data.objects.new('Hollow 2', me_plane_006)
ob_hollow_3 = bpy.data.objects.new('Hollow 3', me_plane_007)
ob_hollow_4 = bpy.data.objects.new('Hollow 4', me_plane_008)
ob_circlesouth = bpy.data.objects.new('CircleSouth', me_plane_009)
ob_hollowsouth = bpy.data.objects.new('HollowSouth', me_plane_010)
ob_sharpnortheast = bpy.data.objects.new('SharpNorthEast', me_cube_002)
ob_roundedsoutheast = bpy.data.objects.new('RoundedSouthEast', me_cube_003)
ob_northsouth = bpy.data.objects.new('NorthSouth', me_cube_004)
ob_eastwest = bpy.data.objects.new('EastWest', me_cube_005)
ob_sharpsoutheast_001 = bpy.data.objects.new('SharpSouthEast.001', me_cube_006)
ob_roundedsouthwest = bpy.data.objects.new('RoundedSouthWest', me_cube_007)
ob_circle_2_001 = bpy.data.objects.new('Circle 2.001', me_plane_011)
ob_circlewest = bpy.data.objects.new('CircleWest', me_plane_012)
ob_circlenorth = bpy.data.objects.new('CircleNorth', me_plane_013)
ob_circleeast = bpy.data.objects.new('CircleEast', me_plane_014)
ob_sharpsouthwest = bpy.data.objects.new('SharpSouthWest', me_cube_008)
ob_sharpnorthwest = bpy.data.objects.new('SharpNorthWest', me_cube_009)
ob_roundednorthwest = bpy.data.objects.new('RoundedNorthWest', me_cube_010)
ob_roundednortheast = bpy.data.objects.new('RoundedNorthEast', me_cube_011)
ob_hollowwest = bpy.data.objects.new('HollowWest', me_plane_015)
ob_hollownorth = bpy.data.objects.new('HollowNorth', me_plane_016)
ob_holloweast = bpy.data.objects.new('HollowEast', me_plane_017)

# ---- transforms, parenting, visibility, modifiers, constraints
ob_base_tile.location = (-12.0, -8.0, 0.5)
ob_base_tile.scale = (8.0, 8.0, 0.5)
ob_circle.location = (0.0, -9.0, 0.0)
ob_r.location = (0.0, -6.0, 0.0)
ob_line_001.location = (0.0, 0.0, 0.0)
ob_l.location = (0.0, -3.0, 0.0)
ob_hollow.location = (0.0, -12.0, 0.0)
ob_line_002.location = (3.0, 0.0, 0.0)
ob_sharpsoutheast.location = (3.0, -3.0, 0.0)
ob_l_backwards_upsideown.location = (6.0, -3.0, 0.0)
ob_l_backwards.location = (9.0, -3.0, 0.0)
ob_r_backwards.location = (3.0, -6.0, 0.0)
ob_r_backwards_upsidedown.location = (6.0, -6.0, 0.0)
ob_r_upsidedown.location = (9.0, -6.0, 0.0)
ob_circle_2.location = (3.0, -9.0, 0.0)
ob_circle_3.location = (6.0, -9.0, 0.0)
ob_circle_4.location = (9.0, -9.0, 0.0)
ob_hollow_2.location = (3.0, -12.0, 0.0)
ob_hollow_3.location = (6.0, -12.0, 0.0)
ob_hollow_4.location = (9.0, -12.0, 0.0)
ob_circlesouth.location = (0.0, -9.0, 0.0)
ob_hollowsouth.location = (0.0, -12.0, 0.0)
ob_sharpnortheast.location = (0.0, -3.0, 0.0)
ob_roundedsoutheast.location = (0.0, -6.0, 0.0)
ob_northsouth.location = (0.0, 0.0, 0.0)
ob_eastwest.location = (3.0, 0.0, 0.0)
ob_sharpsoutheast_001.location = (3.0, -3.0, 0.0)
ob_roundedsouthwest.location = (3.0, -6.0, 0.0)
ob_circle_2_001.location = (3.0, -9.0, 0.0)
ob_circlewest.location = (3.0, -9.0, 0.0)
ob_circlenorth.location = (6.0, -9.0, 0.0)
ob_circleeast.location = (9.0, -9.0, 0.0)
ob_sharpsouthwest.location = (6.0, -3.0, 0.0)
ob_sharpnorthwest.location = (9.0, -3.0, 0.0)
ob_roundednorthwest.location = (6.0, -6.0, 0.0)
ob_roundednortheast.location = (9.0, -6.0, 0.0)
ob_hollowwest.location = (3.0, -12.0, 0.0)
ob_hollownorth.location = (6.0, -12.0, 0.0)
ob_holloweast.location = (9.0, -12.0, 0.0)

# ---- collection membership
col_collection.objects.link(ob_base_tile)
col_collection.objects.link(ob_circle)
col_collection.objects.link(ob_r)
col_collection.objects.link(ob_line_001)
col_collection.objects.link(ob_l)
col_collection.objects.link(ob_hollow)
col_collection.objects.link(ob_line_002)
col_collection.objects.link(ob_sharpsoutheast)
col_collection.objects.link(ob_l_backwards_upsideown)
col_collection.objects.link(ob_l_backwards)
col_collection.objects.link(ob_r_backwards)
col_collection.objects.link(ob_r_backwards_upsidedown)
col_collection.objects.link(ob_r_upsidedown)
col_collection.objects.link(ob_circle_2)
col_collection.objects.link(ob_circle_3)
col_collection.objects.link(ob_circle_4)
col_collection.objects.link(ob_hollow_2)
col_collection.objects.link(ob_hollow_3)
col_collection.objects.link(ob_hollow_4)
col_collection.objects.link(ob_circlesouth)
col_collection.objects.link(ob_hollowsouth)
col_collection.objects.link(ob_sharpnortheast)
col_collection.objects.link(ob_roundedsoutheast)
col_collection.objects.link(ob_northsouth)
col_collection.objects.link(ob_eastwest)
col_collection.objects.link(ob_sharpsoutheast_001)
col_collection.objects.link(ob_roundedsouthwest)
col_collection.objects.link(ob_circle_2_001)
col_collection.objects.link(ob_circlewest)
col_collection.objects.link(ob_circlenorth)
col_collection.objects.link(ob_circleeast)
col_collection.objects.link(ob_sharpsouthwest)
col_collection.objects.link(ob_sharpnorthwest)
col_collection.objects.link(ob_roundednorthwest)
col_collection.objects.link(ob_roundednortheast)
col_collection.objects.link(ob_hollowwest)
col_collection.objects.link(ob_hollownorth)
col_collection.objects.link(ob_holloweast)

# ---- scene / render settings (as saved in the file)
scene.frame_start = 1; scene.frame_end = 250; scene.frame_set(2)
scene.render.engine = 'BLENDER_EEVEE_NEXT'
scene.cycles.sampling_pattern = 'TABULATED_SOBOL'
scene.view_settings.view_transform = 'Filmic'
bpy.context.view_layer.update()

# ---- added for rendering (the .blend has no active camera and no usable light): camera, sun
cam_auto = bpy.data.cameras.new('AutoCamera')
cam_auto.lens = 50.0
cam_auto.sensor_width = 36.0
cam_auto.clip_end = 1000.0
ob_auto_camera = bpy.data.objects.new('AutoCamera', cam_auto)
scene.collection.objects.link(ob_auto_camera)
ob_auto_camera.location = (26.9169, -45.8003, 26.0335)
ob_auto_camera.rotation_euler = (1.09748, -7.21219e-08, 0.694738)
scene.camera = ob_auto_camera
light_auto_sun = bpy.data.lights.new('AutoSun', 'SUN')
light_auto_sun.energy = 3.0
light_auto_sun.angle = 0.0523599
ob_auto_sun = bpy.data.objects.new('AutoSun', light_auto_sun)
scene.collection.objects.link(ob_auto_sun)
ob_auto_sun.rotation_euler = (0.872665, 0.174533, 0.523599)
bpy.context.view_layer.update()
